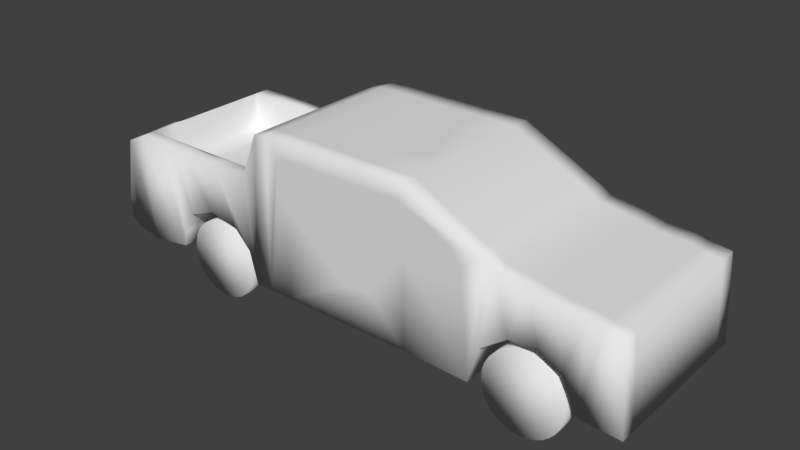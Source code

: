 # Source: Car2.blend  (saved by Blender 2.79.0; exported with 4.5.12 LTS)
import bpy
from mathutils import Matrix  # noqa: F401  (used for matrix-valued properties, if any)

bpy.ops.wm.read_factory_settings(use_empty=True)
scene = bpy.context.scene
scene.name = 'Scene'

# ---- collections
col_collection_1 = bpy.data.collections.new('Collection 1'); scene.collection.children.link(col_collection_1)

# ---- materials (node trees are filled in below, after node groups)
mat_car = bpy.data.materials.new('Car')
mat_car.alpha_threshold = 0.0
mat_car.use_transparent_shadow = False
mat_car.roughness = 0.5
mat_car.line_color = (0.0, 0.0, 0.0, 1.0)

# ---- material node trees

# ---- world
world_world = bpy.data.worlds.new('World'); scene.world = world_world
world_world.color = (0.05088, 0.05088, 0.05088)
world_world.use_sun_shadow = False
world_world.sun_shadow_jitter_overblur = 0.0
world_world.cycles.sampling_method = 'MANUAL'

# ---- meshes
me_cylinder_003 = bpy.data.meshes.new('Cylinder.003')
me_cylinder_003.from_pydata([(0.0, 0.719, -0.2086), (0.0, 0.719, 0.2086), (0.1403, 0.7052, -0.2086), (0.1403, 0.7052, 0.2086), (0.2752, 0.6643, -0.2086), (0.2752, 0.6643, 0.2086), (0.3995, 0.5978, -0.2086), (0.3995, 0.5978, 0.2086), (0.5084, 0.5084, -0.2086), (0.5084, 0.5084, 0.2086), (0.5978, 0.3995, -0.2086), (0.5978, 0.3995, 0.2086), (0.6643, 0.2752, -0.2086), (0.6643, 0.2752, 0.2086), (0.7052, 0.1403, -0.2086), (0.7052, 0.1403, 0.2086), (0.719, 5.428e-08, -0.2086), (0.719, 5.428e-08, 0.2086), (0.7052, -0.1403, -0.2086), (0.7052, -0.1403, 0.2086), (0.6643, -0.2752, -0.2086), (0.6643, -0.2752, 0.2086), (0.5978, -0.3995, -0.2086), (0.5978, -0.3995, 0.2086), (0.5084, -0.5084, -0.2086), (0.5084, -0.5084, 0.2086), (0.3995, -0.5978, -0.2086), (0.3995, -0.5978, 0.2086), (0.2752, -0.6643, -0.2086), (0.2752, -0.6643, 0.2086), (0.1403, -0.7052, -0.2086), (0.1403, -0.7052, 0.2086), (-2.343e-07, -0.719, -0.2086), (-2.343e-07, -0.719, 0.2086), (-0.1403, -0.7052, -0.2086), (-0.1403, -0.7052, 0.2086), (-0.2752, -0.6643, -0.2086), (-0.2752, -0.6643, 0.2086), (-0.3995, -0.5978, -0.2086), (-0.3995, -0.5978, 0.2086), (-0.5084, -0.5084, -0.2086), (-0.5084, -0.5084, 0.2086), (-0.5978, -0.3995, -0.2086), (-0.5978, -0.3995, 0.2086), (-0.6643, -0.2752, -0.2086), (-0.6643, -0.2752, 0.2086), (-0.7052, -0.1403, -0.2086), (-0.7052, -0.1403, 0.2086), (-0.719, 6.943e-07, -0.2086), (-0.719, 6.943e-07, 0.2086), (-0.7052, 0.1403, -0.2086), (-0.7052, 0.1403, 0.2086), (-0.6643, 0.2752, -0.2086), (-0.6643, 0.2752, 0.2086), (-0.5978, 0.3995, -0.2086), (-0.5978, 0.3995, 0.2086), (-0.5084, 0.5084, -0.2086), (-0.5084, 0.5084, 0.2086), (-0.3995, 0.5978, -0.2086), (-0.3995, 0.5978, 0.2086), (-0.2752, 0.6643, -0.2086), (-0.2752, 0.6643, 0.2086), (-0.1403, 0.7052, -0.2086), (-0.1403, 0.7052, 0.2086)], [], [(0, 1, 3, 2), (2, 3, 5, 4), (4, 5, 7, 6), (6, 7, 9, 8), (8, 9, 11, 10), (10, 11, 13, 12), (12, 13, 15, 14), (14, 15, 17, 16), (16, 17, 19, 18), (18, 19, 21, 20), (20, 21, 23, 22), (22, 23, 25, 24), (24, 25, 27, 26), (26, 27, 29, 28), (28, 29, 31, 30), (30, 31, 33, 32), (32, 33, 35, 34), (34, 35, 37, 36), (36, 37, 39, 38), (38, 39, 41, 40), (40, 41, 43, 42), (42, 43, 45, 44), (44, 45, 47, 46), (46, 47, 49, 48), (48, 49, 51, 50), (50, 51, 53, 52), (52, 53, 55, 54), (54, 55, 57, 56), (56, 57, 59, 58), (58, 59, 61, 60), (3, 1, 63, 61, 59, 57, 55, 53, 51, 49, 47, 45, 43, 41, 39, 37, 35, 33, 31, 29, 27, 25, 23, 21, 19, 17, 15, 13, 11, 9, 7, 5), (60, 61, 63, 62), (62, 63, 1, 0), (0, 2, 4, 6, 8, 10, 12, 14, 16, 18, 20, 22, 24, 26, 28, 30, 32, 34, 36, 38, 40, 42, 44, 46, 48, 50, 52, 54, 56, 58, 60, 62)])
me_cylinder_003.polygons.foreach_set('use_smooth', [True] * 34)
_uv = me_cylinder_003.uv_layers.new(name='UVMap')
_uv.uv.foreach_set('vector', [0.1729, 0.6909, 0.1729, 0.9852, 0.146, 0.9852, 0.146, 0.6909, 0.146, 0.6909, 0.146, 0.9852, 0.1196, 0.9852, 0.1196, 0.6909, 0.1196, 0.6909, 0.1196, 0.9852, 0.09467, 0.9852, 0.09467, 0.6909, 0.09467, 0.6909, 0.09467, 0.9852, 0.07228, 0.9852, 0.07228, 0.6909, 0.07228, 0.6909, 0.07228, 0.9852, 0.05324, 0.9852, 0.05324, 0.6909, 0.2821, 0.6656, 0.2821, 1.0, 0.2511, 1.0, 0.2511, 0.6656, 0.2511, 0.6656, 0.2511, 1.0, 0.2167, 1.0, 0.2167, 0.6656, 0.2167, 0.6656, 0.2167, 1.0, 0.1801, 1.0, 0.1801, 0.6656, 0.1801, 0.6656, 0.1801, 1.0, 0.1429, 1.0, 0.1429, 0.6656, 0.1429, 0.6656, 0.1429, 1.0, 0.1064, 1.0, 0.1064, 0.6656, 0.1064, 0.6656, 0.1064, 1.0, 0.07193, 1.0, 0.07193, 0.6656, 0.07193, 0.6656, 0.07193, 1.0, 0.04095, 1.0, 0.04095, 0.6656, 0.009474, 0.9985, 0.009474, 0.6797, 0.02854, 0.6797, 0.02854, 0.9985, 0.01291, 0.9943, 0.01291, 0.6756, 0.03409, 0.6756, 0.03409, 0.9943, 0.03409, 0.9943, 0.03409, 0.6756, 0.05658, 0.6756, 0.05658, 0.9943, 0.05658, 0.9943, 0.05658, 0.6756, 0.07951, 0.6756, 0.07951, 0.9943, 0.07951, 0.9943, 0.07951, 0.6756, 0.102, 0.6756, 0.102, 0.9943, 0.102, 0.9943, 0.102, 0.6756, 0.1232, 0.6756, 0.1232, 0.9943, 0.1232, 0.9943, 0.1232, 0.6756, 0.1422, 0.6756, 0.1422, 0.9943, 0.1422, 0.9943, 0.1422, 0.6756, 0.1585, 0.6756, 0.1585, 0.9943, 0.1585, 0.9943, 0.1585, 0.6756, 0.1775, 0.6756, 0.1775, 0.9943, 0.1775, 0.9943, 0.1775, 0.6756, 0.1987, 0.6756, 0.1987, 0.9943, 0.1987, 0.9943, 0.1987, 0.6756, 0.2212, 0.6756, 0.2212, 0.9943, 0.2212, 0.9943, 0.2212, 0.6756, 0.2441, 0.6756, 0.2441, 0.9943, 0.2441, 0.9943, 0.2441, 0.6756, 0.2666, 0.6756, 0.2666, 0.9943, 0.2666, 0.9943, 0.2666, 0.6756, 0.2878, 0.6756, 0.2878, 0.9943, 0.2878, 0.9943, 0.2878, 0.6756, 0.3068, 0.6756, 0.3068, 0.9943, 0.3068, 0.9943, 0.3068, 0.6756, 0.3231, 0.6756, 0.3231, 0.9943, 0.2656, 0.6909, 0.2656, 0.9852, 0.2466, 0.9852, 0.2466, 0.6909, 0.2466, 0.6909, 0.2466, 0.9852, 0.2242, 0.9852, 0.2242, 0.6909, 0.7306, 0.2927, 0.7103, 0.2875, 0.691, 0.2771, 0.6738, 0.2621, 0.6591, 0.243, 0.6475, 0.2205, 0.6395, 0.1956, 0.6355, 0.1691, 0.6355, 0.1421, 0.6395, 0.1156, 0.6475, 0.09061, 0.6591, 0.06814, 0.6738, 0.04904, 0.691, 0.03403, 0.7103, 0.02369, 0.7306, 0.01842, 0.7514, 0.01842, 0.7718, 0.02369, 0.791, 0.03403, 0.8083, 0.04904, 0.823, 0.06814, 0.8346, 0.09061, 0.8425, 0.1156, 0.8466, 0.1421, 0.8466, 0.1691, 0.8425, 0.1956, 0.8346, 0.2205, 0.823, 0.243, 0.8083, 0.2621, 0.791, 0.2771, 0.7718, 0.2875, 0.7514, 0.2927, 0.2242, 0.6909, 0.2242, 0.9852, 0.1993, 0.9852, 0.1993, 0.6909, 0.1993, 0.6909, 0.1993, 0.9852, 0.1729, 0.9852, 0.1729, 0.6909, 0.6465, 0.1695, 0.6465, 0.1435, 0.6503, 0.118, 0.6578, 0.09395, 0.6687, 0.07233, 0.6825, 0.05395, 0.6987, 0.0395, 0.7167, 0.02955, 0.7359, 0.02448, 0.7554, 0.02448, 0.7746, 0.02955, 0.7926, 0.0395, 0.8088, 0.05395, 0.8226, 0.07233, 0.8335, 0.09395, 0.841, 0.118, 0.8448, 0.1435, 0.8448, 0.1695, 0.841, 0.195, 0.8335, 0.219, 0.8226, 0.2406, 0.8088, 0.259, 0.7926, 0.2735, 0.7746, 0.2834, 0.7554, 0.2885, 0.7359, 0.2885, 0.7167, 0.2834, 0.6987, 0.2735, 0.6825, 0.259, 0.6687, 0.2406, 0.6578, 0.219, 0.6503, 0.195])
me_cylinder_003.use_remesh_preserve_volume = False
me_cylinder_003.use_remesh_preserve_attributes = False
me_cylinder_003.use_mirror_vertex_groups = False
me_cylinder_003.update()
me_cylinder_002 = bpy.data.meshes.new('Cylinder.002')
me_cylinder_002.from_pydata([(0.0, 0.719, -0.2086), (0.0, 0.719, 0.2086), (0.1403, 0.7052, -0.2086), (0.1403, 0.7052, 0.2086), (0.2752, 0.6643, -0.2086), (0.2752, 0.6643, 0.2086), (0.3995, 0.5978, -0.2086), (0.3995, 0.5978, 0.2086), (0.5084, 0.5084, -0.2086), (0.5084, 0.5084, 0.2086), (0.5978, 0.3995, -0.2086), (0.5978, 0.3995, 0.2086), (0.6643, 0.2752, -0.2086), (0.6643, 0.2752, 0.2086), (0.7052, 0.1403, -0.2086), (0.7052, 0.1403, 0.2086), (0.719, 5.428e-08, -0.2086), (0.719, 5.428e-08, 0.2086), (0.7052, -0.1403, -0.2086), (0.7052, -0.1403, 0.2086), (0.6643, -0.2752, -0.2086), (0.6643, -0.2752, 0.2086), (0.5978, -0.3995, -0.2086), (0.5978, -0.3995, 0.2086), (0.5084, -0.5084, -0.2086), (0.5084, -0.5084, 0.2086), (0.3995, -0.5978, -0.2086), (0.3995, -0.5978, 0.2086), (0.2752, -0.6643, -0.2086), (0.2752, -0.6643, 0.2086), (0.1403, -0.7052, -0.2086), (0.1403, -0.7052, 0.2086), (-2.343e-07, -0.719, -0.2086), (-2.343e-07, -0.719, 0.2086), (-0.1403, -0.7052, -0.2086), (-0.1403, -0.7052, 0.2086), (-0.2752, -0.6643, -0.2086), (-0.2752, -0.6643, 0.2086), (-0.3995, -0.5978, -0.2086), (-0.3995, -0.5978, 0.2086), (-0.5084, -0.5084, -0.2086), (-0.5084, -0.5084, 0.2086), (-0.5978, -0.3995, -0.2086), (-0.5978, -0.3995, 0.2086), (-0.6643, -0.2752, -0.2086), (-0.6643, -0.2752, 0.2086), (-0.7052, -0.1403, -0.2086), (-0.7052, -0.1403, 0.2086), (-0.719, 6.943e-07, -0.2086), (-0.719, 6.943e-07, 0.2086), (-0.7052, 0.1403, -0.2086), (-0.7052, 0.1403, 0.2086), (-0.6643, 0.2752, -0.2086), (-0.6643, 0.2752, 0.2086), (-0.5978, 0.3995, -0.2086), (-0.5978, 0.3995, 0.2086), (-0.5084, 0.5084, -0.2086), (-0.5084, 0.5084, 0.2086), (-0.3995, 0.5978, -0.2086), (-0.3995, 0.5978, 0.2086), (-0.2752, 0.6643, -0.2086), (-0.2752, 0.6643, 0.2086), (-0.1403, 0.7052, -0.2086), (-0.1403, 0.7052, 0.2086)], [], [(0, 1, 3, 2), (2, 3, 5, 4), (4, 5, 7, 6), (6, 7, 9, 8), (8, 9, 11, 10), (10, 11, 13, 12), (12, 13, 15, 14), (14, 15, 17, 16), (16, 17, 19, 18), (18, 19, 21, 20), (20, 21, 23, 22), (22, 23, 25, 24), (24, 25, 27, 26), (26, 27, 29, 28), (28, 29, 31, 30), (30, 31, 33, 32), (32, 33, 35, 34), (34, 35, 37, 36), (36, 37, 39, 38), (38, 39, 41, 40), (40, 41, 43, 42), (42, 43, 45, 44), (44, 45, 47, 46), (46, 47, 49, 48), (48, 49, 51, 50), (50, 51, 53, 52), (52, 53, 55, 54), (54, 55, 57, 56), (56, 57, 59, 58), (58, 59, 61, 60), (3, 1, 63, 61, 59, 57, 55, 53, 51, 49, 47, 45, 43, 41, 39, 37, 35, 33, 31, 29, 27, 25, 23, 21, 19, 17, 15, 13, 11, 9, 7, 5), (60, 61, 63, 62), (62, 63, 1, 0), (0, 2, 4, 6, 8, 10, 12, 14, 16, 18, 20, 22, 24, 26, 28, 30, 32, 34, 36, 38, 40, 42, 44, 46, 48, 50, 52, 54, 56, 58, 60, 62)])
me_cylinder_002.polygons.foreach_set('use_smooth', [True] * 34)
_uv = me_cylinder_002.uv_layers.new(name='UVMap')
_uv.uv.foreach_set('vector', [0.1729, 0.6909, 0.1729, 0.9852, 0.146, 0.9852, 0.146, 0.6909, 0.146, 0.6909, 0.146, 0.9852, 0.1196, 0.9852, 0.1196, 0.6909, 0.1196, 0.6909, 0.1196, 0.9852, 0.09467, 0.9852, 0.09467, 0.6909, 0.09467, 0.6909, 0.09467, 0.9852, 0.07228, 0.9852, 0.07228, 0.6909, 0.07228, 0.6909, 0.07228, 0.9852, 0.05324, 0.9852, 0.05324, 0.6909, 0.2821, 0.6656, 0.2821, 1.0, 0.2511, 1.0, 0.2511, 0.6656, 0.2511, 0.6656, 0.2511, 1.0, 0.2167, 1.0, 0.2167, 0.6656, 0.2167, 0.6656, 0.2167, 1.0, 0.1801, 1.0, 0.1801, 0.6656, 0.1801, 0.6656, 0.1801, 1.0, 0.1429, 1.0, 0.1429, 0.6656, 0.1429, 0.6656, 0.1429, 1.0, 0.1064, 1.0, 0.1064, 0.6656, 0.1064, 0.6656, 0.1064, 1.0, 0.07193, 1.0, 0.07193, 0.6656, 0.07193, 0.6656, 0.07193, 1.0, 0.04095, 1.0, 0.04095, 0.6656, 0.009474, 0.9985, 0.009474, 0.6797, 0.02854, 0.6797, 0.02854, 0.9985, 0.01291, 0.9943, 0.01291, 0.6756, 0.03409, 0.6756, 0.03409, 0.9943, 0.03409, 0.9943, 0.03409, 0.6756, 0.05658, 0.6756, 0.05658, 0.9943, 0.05658, 0.9943, 0.05658, 0.6756, 0.07951, 0.6756, 0.07951, 0.9943, 0.07951, 0.9943, 0.07951, 0.6756, 0.102, 0.6756, 0.102, 0.9943, 0.102, 0.9943, 0.102, 0.6756, 0.1232, 0.6756, 0.1232, 0.9943, 0.1232, 0.9943, 0.1232, 0.6756, 0.1422, 0.6756, 0.1422, 0.9943, 0.1422, 0.9943, 0.1422, 0.6756, 0.1585, 0.6756, 0.1585, 0.9943, 0.1585, 0.9943, 0.1585, 0.6756, 0.1775, 0.6756, 0.1775, 0.9943, 0.1775, 0.9943, 0.1775, 0.6756, 0.1987, 0.6756, 0.1987, 0.9943, 0.1987, 0.9943, 0.1987, 0.6756, 0.2212, 0.6756, 0.2212, 0.9943, 0.2212, 0.9943, 0.2212, 0.6756, 0.2441, 0.6756, 0.2441, 0.9943, 0.2441, 0.9943, 0.2441, 0.6756, 0.2666, 0.6756, 0.2666, 0.9943, 0.2666, 0.9943, 0.2666, 0.6756, 0.2878, 0.6756, 0.2878, 0.9943, 0.2878, 0.9943, 0.2878, 0.6756, 0.3068, 0.6756, 0.3068, 0.9943, 0.3068, 0.9943, 0.3068, 0.6756, 0.3231, 0.6756, 0.3231, 0.9943, 0.2656, 0.6909, 0.2656, 0.9852, 0.2466, 0.9852, 0.2466, 0.6909, 0.2466, 0.6909, 0.2466, 0.9852, 0.2242, 0.9852, 0.2242, 0.6909, 0.7306, 0.2927, 0.7103, 0.2875, 0.691, 0.2771, 0.6738, 0.2621, 0.6591, 0.243, 0.6475, 0.2205, 0.6395, 0.1956, 0.6355, 0.1691, 0.6355, 0.1421, 0.6395, 0.1156, 0.6475, 0.09061, 0.6591, 0.06814, 0.6738, 0.04904, 0.691, 0.03403, 0.7103, 0.02369, 0.7306, 0.01842, 0.7514, 0.01842, 0.7718, 0.02369, 0.791, 0.03403, 0.8083, 0.04904, 0.823, 0.06814, 0.8346, 0.09061, 0.8425, 0.1156, 0.8466, 0.1421, 0.8466, 0.1691, 0.8425, 0.1956, 0.8346, 0.2205, 0.823, 0.243, 0.8083, 0.2621, 0.791, 0.2771, 0.7718, 0.2875, 0.7514, 0.2927, 0.2242, 0.6909, 0.2242, 0.9852, 0.1993, 0.9852, 0.1993, 0.6909, 0.1993, 0.6909, 0.1993, 0.9852, 0.1729, 0.9852, 0.1729, 0.6909, 0.6465, 0.1695, 0.6465, 0.1435, 0.6503, 0.118, 0.6578, 0.09395, 0.6687, 0.07233, 0.6825, 0.05395, 0.6987, 0.0395, 0.7167, 0.02955, 0.7359, 0.02448, 0.7554, 0.02448, 0.7746, 0.02955, 0.7926, 0.0395, 0.8088, 0.05395, 0.8226, 0.07233, 0.8335, 0.09395, 0.841, 0.118, 0.8448, 0.1435, 0.8448, 0.1695, 0.841, 0.195, 0.8335, 0.219, 0.8226, 0.2406, 0.8088, 0.259, 0.7926, 0.2735, 0.7746, 0.2834, 0.7554, 0.2885, 0.7359, 0.2885, 0.7167, 0.2834, 0.6987, 0.2735, 0.6825, 0.259, 0.6687, 0.2406, 0.6578, 0.219, 0.6503, 0.195])
me_cylinder_002.use_remesh_preserve_volume = False
me_cylinder_002.use_remesh_preserve_attributes = False
me_cylinder_002.use_mirror_vertex_groups = False
me_cylinder_002.update()
me_cylinder_001 = bpy.data.meshes.new('Cylinder.001')
me_cylinder_001.from_pydata([(0.0, 0.719, -0.2086), (0.0, 0.719, 0.2086), (0.1403, 0.7052, -0.2086), (0.1403, 0.7052, 0.2086), (0.2752, 0.6643, -0.2086), (0.2752, 0.6643, 0.2086), (0.3995, 0.5978, -0.2086), (0.3995, 0.5978, 0.2086), (0.5084, 0.5084, -0.2086), (0.5084, 0.5084, 0.2086), (0.5978, 0.3995, -0.2086), (0.5978, 0.3995, 0.2086), (0.6643, 0.2752, -0.2086), (0.6643, 0.2752, 0.2086), (0.7052, 0.1403, -0.2086), (0.7052, 0.1403, 0.2086), (0.719, 5.428e-08, -0.2086), (0.719, 5.428e-08, 0.2086), (0.7052, -0.1403, -0.2086), (0.7052, -0.1403, 0.2086), (0.6643, -0.2752, -0.2086), (0.6643, -0.2752, 0.2086), (0.5978, -0.3995, -0.2086), (0.5978, -0.3995, 0.2086), (0.5084, -0.5084, -0.2086), (0.5084, -0.5084, 0.2086), (0.3995, -0.5978, -0.2086), (0.3995, -0.5978, 0.2086), (0.2752, -0.6643, -0.2086), (0.2752, -0.6643, 0.2086), (0.1403, -0.7052, -0.2086), (0.1403, -0.7052, 0.2086), (-2.343e-07, -0.719, -0.2086), (-2.343e-07, -0.719, 0.2086), (-0.1403, -0.7052, -0.2086), (-0.1403, -0.7052, 0.2086), (-0.2752, -0.6643, -0.2086), (-0.2752, -0.6643, 0.2086), (-0.3995, -0.5978, -0.2086), (-0.3995, -0.5978, 0.2086), (-0.5084, -0.5084, -0.2086), (-0.5084, -0.5084, 0.2086), (-0.5978, -0.3995, -0.2086), (-0.5978, -0.3995, 0.2086), (-0.6643, -0.2752, -0.2086), (-0.6643, -0.2752, 0.2086), (-0.7052, -0.1403, -0.2086), (-0.7052, -0.1403, 0.2086), (-0.719, 6.943e-07, -0.2086), (-0.719, 6.943e-07, 0.2086), (-0.7052, 0.1403, -0.2086), (-0.7052, 0.1403, 0.2086), (-0.6643, 0.2752, -0.2086), (-0.6643, 0.2752, 0.2086), (-0.5978, 0.3995, -0.2086), (-0.5978, 0.3995, 0.2086), (-0.5084, 0.5084, -0.2086), (-0.5084, 0.5084, 0.2086), (-0.3995, 0.5978, -0.2086), (-0.3995, 0.5978, 0.2086), (-0.2752, 0.6643, -0.2086), (-0.2752, 0.6643, 0.2086), (-0.1403, 0.7052, -0.2086), (-0.1403, 0.7052, 0.2086)], [], [(0, 1, 3, 2), (2, 3, 5, 4), (4, 5, 7, 6), (6, 7, 9, 8), (8, 9, 11, 10), (10, 11, 13, 12), (12, 13, 15, 14), (14, 15, 17, 16), (16, 17, 19, 18), (18, 19, 21, 20), (20, 21, 23, 22), (22, 23, 25, 24), (24, 25, 27, 26), (26, 27, 29, 28), (28, 29, 31, 30), (30, 31, 33, 32), (32, 33, 35, 34), (34, 35, 37, 36), (36, 37, 39, 38), (38, 39, 41, 40), (40, 41, 43, 42), (42, 43, 45, 44), (44, 45, 47, 46), (46, 47, 49, 48), (48, 49, 51, 50), (50, 51, 53, 52), (52, 53, 55, 54), (54, 55, 57, 56), (56, 57, 59, 58), (58, 59, 61, 60), (3, 1, 63, 61, 59, 57, 55, 53, 51, 49, 47, 45, 43, 41, 39, 37, 35, 33, 31, 29, 27, 25, 23, 21, 19, 17, 15, 13, 11, 9, 7, 5), (60, 61, 63, 62), (62, 63, 1, 0), (0, 2, 4, 6, 8, 10, 12, 14, 16, 18, 20, 22, 24, 26, 28, 30, 32, 34, 36, 38, 40, 42, 44, 46, 48, 50, 52, 54, 56, 58, 60, 62)])
me_cylinder_001.polygons.foreach_set('use_smooth', [True] * 34)
_uv = me_cylinder_001.uv_layers.new(name='UVMap')
_uv.uv.foreach_set('vector', [0.1729, 0.6909, 0.1729, 0.9852, 0.146, 0.9852, 0.146, 0.6909, 0.146, 0.6909, 0.146, 0.9852, 0.1196, 0.9852, 0.1196, 0.6909, 0.1196, 0.6909, 0.1196, 0.9852, 0.09467, 0.9852, 0.09467, 0.6909, 0.09467, 0.6909, 0.09467, 0.9852, 0.07228, 0.9852, 0.07228, 0.6909, 0.07228, 0.6909, 0.07228, 0.9852, 0.05324, 0.9852, 0.05324, 0.6909, 0.2821, 0.6656, 0.2821, 1.0, 0.2511, 1.0, 0.2511, 0.6656, 0.2511, 0.6656, 0.2511, 1.0, 0.2167, 1.0, 0.2167, 0.6656, 0.2167, 0.6656, 0.2167, 1.0, 0.1801, 1.0, 0.1801, 0.6656, 0.1801, 0.6656, 0.1801, 1.0, 0.1429, 1.0, 0.1429, 0.6656, 0.1429, 0.6656, 0.1429, 1.0, 0.1064, 1.0, 0.1064, 0.6656, 0.1064, 0.6656, 0.1064, 1.0, 0.07193, 1.0, 0.07193, 0.6656, 0.07193, 0.6656, 0.07193, 1.0, 0.04095, 1.0, 0.04095, 0.6656, 0.009474, 0.9985, 0.009474, 0.6797, 0.02854, 0.6797, 0.02854, 0.9985, 0.01291, 0.9943, 0.01291, 0.6756, 0.03409, 0.6756, 0.03409, 0.9943, 0.03409, 0.9943, 0.03409, 0.6756, 0.05658, 0.6756, 0.05658, 0.9943, 0.05658, 0.9943, 0.05658, 0.6756, 0.07951, 0.6756, 0.07951, 0.9943, 0.07951, 0.9943, 0.07951, 0.6756, 0.102, 0.6756, 0.102, 0.9943, 0.102, 0.9943, 0.102, 0.6756, 0.1232, 0.6756, 0.1232, 0.9943, 0.1232, 0.9943, 0.1232, 0.6756, 0.1422, 0.6756, 0.1422, 0.9943, 0.1422, 0.9943, 0.1422, 0.6756, 0.1585, 0.6756, 0.1585, 0.9943, 0.1585, 0.9943, 0.1585, 0.6756, 0.1775, 0.6756, 0.1775, 0.9943, 0.1775, 0.9943, 0.1775, 0.6756, 0.1987, 0.6756, 0.1987, 0.9943, 0.1987, 0.9943, 0.1987, 0.6756, 0.2212, 0.6756, 0.2212, 0.9943, 0.2212, 0.9943, 0.2212, 0.6756, 0.2441, 0.6756, 0.2441, 0.9943, 0.2441, 0.9943, 0.2441, 0.6756, 0.2666, 0.6756, 0.2666, 0.9943, 0.2666, 0.9943, 0.2666, 0.6756, 0.2878, 0.6756, 0.2878, 0.9943, 0.2878, 0.9943, 0.2878, 0.6756, 0.3068, 0.6756, 0.3068, 0.9943, 0.3068, 0.9943, 0.3068, 0.6756, 0.3231, 0.6756, 0.3231, 0.9943, 0.2656, 0.6909, 0.2656, 0.9852, 0.2466, 0.9852, 0.2466, 0.6909, 0.2466, 0.6909, 0.2466, 0.9852, 0.2242, 0.9852, 0.2242, 0.6909, 0.7306, 0.2927, 0.7103, 0.2875, 0.691, 0.2771, 0.6738, 0.2621, 0.6591, 0.243, 0.6475, 0.2205, 0.6395, 0.1956, 0.6355, 0.1691, 0.6355, 0.1421, 0.6395, 0.1156, 0.6475, 0.09061, 0.6591, 0.06814, 0.6738, 0.04904, 0.691, 0.03403, 0.7103, 0.02369, 0.7306, 0.01842, 0.7514, 0.01842, 0.7718, 0.02369, 0.791, 0.03403, 0.8083, 0.04904, 0.823, 0.06814, 0.8346, 0.09061, 0.8425, 0.1156, 0.8466, 0.1421, 0.8466, 0.1691, 0.8425, 0.1956, 0.8346, 0.2205, 0.823, 0.243, 0.8083, 0.2621, 0.791, 0.2771, 0.7718, 0.2875, 0.7514, 0.2927, 0.2242, 0.6909, 0.2242, 0.9852, 0.1993, 0.9852, 0.1993, 0.6909, 0.1993, 0.6909, 0.1993, 0.9852, 0.1729, 0.9852, 0.1729, 0.6909, 0.6465, 0.1695, 0.6465, 0.1435, 0.6503, 0.118, 0.6578, 0.09395, 0.6687, 0.07233, 0.6825, 0.05395, 0.6987, 0.0395, 0.7167, 0.02955, 0.7359, 0.02448, 0.7554, 0.02448, 0.7746, 0.02955, 0.7926, 0.0395, 0.8088, 0.05395, 0.8226, 0.07233, 0.8335, 0.09395, 0.841, 0.118, 0.8448, 0.1435, 0.8448, 0.1695, 0.841, 0.195, 0.8335, 0.219, 0.8226, 0.2406, 0.8088, 0.259, 0.7926, 0.2735, 0.7746, 0.2834, 0.7554, 0.2885, 0.7359, 0.2885, 0.7167, 0.2834, 0.6987, 0.2735, 0.6825, 0.259, 0.6687, 0.2406, 0.6578, 0.219, 0.6503, 0.195])
me_cylinder_001.use_remesh_preserve_volume = False
me_cylinder_001.use_remesh_preserve_attributes = False
me_cylinder_001.use_mirror_vertex_groups = False
me_cylinder_001.update()
me_cylinder = bpy.data.meshes.new('Cylinder')
me_cylinder.from_pydata([(0.0, 0.719, -0.2086), (0.0, 0.719, 0.2086), (0.1403, 0.7052, -0.2086), (0.1403, 0.7052, 0.2086), (0.2752, 0.6643, -0.2086), (0.2752, 0.6643, 0.2086), (0.3995, 0.5978, -0.2086), (0.3995, 0.5978, 0.2086), (0.5084, 0.5084, -0.2086), (0.5084, 0.5084, 0.2086), (0.5978, 0.3995, -0.2086), (0.5978, 0.3995, 0.2086), (0.6643, 0.2752, -0.2086), (0.6643, 0.2752, 0.2086), (0.7052, 0.1403, -0.2086), (0.7052, 0.1403, 0.2086), (0.719, 5.428e-08, -0.2086), (0.719, 5.428e-08, 0.2086), (0.7052, -0.1403, -0.2086), (0.7052, -0.1403, 0.2086), (0.6643, -0.2752, -0.2086), (0.6643, -0.2752, 0.2086), (0.5978, -0.3995, -0.2086), (0.5978, -0.3995, 0.2086), (0.5084, -0.5084, -0.2086), (0.5084, -0.5084, 0.2086), (0.3995, -0.5978, -0.2086), (0.3995, -0.5978, 0.2086), (0.2752, -0.6643, -0.2086), (0.2752, -0.6643, 0.2086), (0.1403, -0.7052, -0.2086), (0.1403, -0.7052, 0.2086), (-2.343e-07, -0.719, -0.2086), (-2.343e-07, -0.719, 0.2086), (-0.1403, -0.7052, -0.2086), (-0.1403, -0.7052, 0.2086), (-0.2752, -0.6643, -0.2086), (-0.2752, -0.6643, 0.2086), (-0.3995, -0.5978, -0.2086), (-0.3995, -0.5978, 0.2086), (-0.5084, -0.5084, -0.2086), (-0.5084, -0.5084, 0.2086), (-0.5978, -0.3995, -0.2086), (-0.5978, -0.3995, 0.2086), (-0.6643, -0.2752, -0.2086), (-0.6643, -0.2752, 0.2086), (-0.7052, -0.1403, -0.2086), (-0.7052, -0.1403, 0.2086), (-0.719, 6.943e-07, -0.2086), (-0.719, 6.943e-07, 0.2086), (-0.7052, 0.1403, -0.2086), (-0.7052, 0.1403, 0.2086), (-0.6643, 0.2752, -0.2086), (-0.6643, 0.2752, 0.2086), (-0.5978, 0.3995, -0.2086), (-0.5978, 0.3995, 0.2086), (-0.5084, 0.5084, -0.2086), (-0.5084, 0.5084, 0.2086), (-0.3995, 0.5978, -0.2086), (-0.3995, 0.5978, 0.2086), (-0.2752, 0.6643, -0.2086), (-0.2752, 0.6643, 0.2086), (-0.1403, 0.7052, -0.2086), (-0.1403, 0.7052, 0.2086)], [], [(0, 1, 3, 2), (2, 3, 5, 4), (4, 5, 7, 6), (6, 7, 9, 8), (8, 9, 11, 10), (10, 11, 13, 12), (12, 13, 15, 14), (14, 15, 17, 16), (16, 17, 19, 18), (18, 19, 21, 20), (20, 21, 23, 22), (22, 23, 25, 24), (24, 25, 27, 26), (26, 27, 29, 28), (28, 29, 31, 30), (30, 31, 33, 32), (32, 33, 35, 34), (34, 35, 37, 36), (36, 37, 39, 38), (38, 39, 41, 40), (40, 41, 43, 42), (42, 43, 45, 44), (44, 45, 47, 46), (46, 47, 49, 48), (48, 49, 51, 50), (50, 51, 53, 52), (52, 53, 55, 54), (54, 55, 57, 56), (56, 57, 59, 58), (58, 59, 61, 60), (3, 1, 63, 61, 59, 57, 55, 53, 51, 49, 47, 45, 43, 41, 39, 37, 35, 33, 31, 29, 27, 25, 23, 21, 19, 17, 15, 13, 11, 9, 7, 5), (60, 61, 63, 62), (62, 63, 1, 0), (0, 2, 4, 6, 8, 10, 12, 14, 16, 18, 20, 22, 24, 26, 28, 30, 32, 34, 36, 38, 40, 42, 44, 46, 48, 50, 52, 54, 56, 58, 60, 62)])
me_cylinder.polygons.foreach_set('use_smooth', [True] * 34)
_uv = me_cylinder.uv_layers.new(name='UVMap')
_uv.uv.foreach_set('vector', [0.1729, 0.6909, 0.1729, 0.9852, 0.146, 0.9852, 0.146, 0.6909, 0.146, 0.6909, 0.146, 0.9852, 0.1196, 0.9852, 0.1196, 0.6909, 0.1196, 0.6909, 0.1196, 0.9852, 0.09467, 0.9852, 0.09467, 0.6909, 0.09467, 0.6909, 0.09467, 0.9852, 0.07228, 0.9852, 0.07228, 0.6909, 0.07228, 0.6909, 0.07228, 0.9852, 0.05324, 0.9852, 0.05324, 0.6909, 0.2821, 0.6656, 0.2821, 1.0, 0.2511, 1.0, 0.2511, 0.6656, 0.2511, 0.6656, 0.2511, 1.0, 0.2167, 1.0, 0.2167, 0.6656, 0.2167, 0.6656, 0.2167, 1.0, 0.1801, 1.0, 0.1801, 0.6656, 0.1801, 0.6656, 0.1801, 1.0, 0.1429, 1.0, 0.1429, 0.6656, 0.1429, 0.6656, 0.1429, 1.0, 0.1064, 1.0, 0.1064, 0.6656, 0.1064, 0.6656, 0.1064, 1.0, 0.07193, 1.0, 0.07193, 0.6656, 0.07193, 0.6656, 0.07193, 1.0, 0.04095, 1.0, 0.04095, 0.6656, 0.009474, 0.9985, 0.009474, 0.6797, 0.02854, 0.6797, 0.02854, 0.9985, 0.01291, 0.9943, 0.01291, 0.6756, 0.03409, 0.6756, 0.03409, 0.9943, 0.03409, 0.9943, 0.03409, 0.6756, 0.05658, 0.6756, 0.05658, 0.9943, 0.05658, 0.9943, 0.05658, 0.6756, 0.07951, 0.6756, 0.07951, 0.9943, 0.07951, 0.9943, 0.07951, 0.6756, 0.102, 0.6756, 0.102, 0.9943, 0.102, 0.9943, 0.102, 0.6756, 0.1232, 0.6756, 0.1232, 0.9943, 0.1232, 0.9943, 0.1232, 0.6756, 0.1422, 0.6756, 0.1422, 0.9943, 0.1422, 0.9943, 0.1422, 0.6756, 0.1585, 0.6756, 0.1585, 0.9943, 0.1585, 0.9943, 0.1585, 0.6756, 0.1775, 0.6756, 0.1775, 0.9943, 0.1775, 0.9943, 0.1775, 0.6756, 0.1987, 0.6756, 0.1987, 0.9943, 0.1987, 0.9943, 0.1987, 0.6756, 0.2212, 0.6756, 0.2212, 0.9943, 0.2212, 0.9943, 0.2212, 0.6756, 0.2441, 0.6756, 0.2441, 0.9943, 0.2441, 0.9943, 0.2441, 0.6756, 0.2666, 0.6756, 0.2666, 0.9943, 0.2666, 0.9943, 0.2666, 0.6756, 0.2878, 0.6756, 0.2878, 0.9943, 0.2878, 0.9943, 0.2878, 0.6756, 0.3068, 0.6756, 0.3068, 0.9943, 0.3068, 0.9943, 0.3068, 0.6756, 0.3231, 0.6756, 0.3231, 0.9943, 0.2656, 0.6909, 0.2656, 0.9852, 0.2466, 0.9852, 0.2466, 0.6909, 0.2466, 0.6909, 0.2466, 0.9852, 0.2242, 0.9852, 0.2242, 0.6909, 0.7306, 0.2927, 0.7103, 0.2875, 0.691, 0.2771, 0.6738, 0.2621, 0.6591, 0.243, 0.6475, 0.2205, 0.6395, 0.1956, 0.6355, 0.1691, 0.6355, 0.1421, 0.6395, 0.1156, 0.6475, 0.09061, 0.6591, 0.06814, 0.6738, 0.04904, 0.691, 0.03403, 0.7103, 0.02369, 0.7306, 0.01842, 0.7514, 0.01842, 0.7718, 0.02369, 0.791, 0.03403, 0.8083, 0.04904, 0.823, 0.06814, 0.8346, 0.09061, 0.8425, 0.1156, 0.8466, 0.1421, 0.8466, 0.1691, 0.8425, 0.1956, 0.8346, 0.2205, 0.823, 0.243, 0.8083, 0.2621, 0.791, 0.2771, 0.7718, 0.2875, 0.7514, 0.2927, 0.2242, 0.6909, 0.2242, 0.9852, 0.1993, 0.9852, 0.1993, 0.6909, 0.1993, 0.6909, 0.1993, 0.9852, 0.1729, 0.9852, 0.1729, 0.6909, 0.6465, 0.1695, 0.6465, 0.1435, 0.6503, 0.118, 0.6578, 0.09395, 0.6687, 0.07233, 0.6825, 0.05395, 0.6987, 0.0395, 0.7167, 0.02955, 0.7359, 0.02448, 0.7554, 0.02448, 0.7746, 0.02955, 0.7926, 0.0395, 0.8088, 0.05395, 0.8226, 0.07233, 0.8335, 0.09395, 0.841, 0.118, 0.8448, 0.1435, 0.8448, 0.1695, 0.841, 0.195, 0.8335, 0.219, 0.8226, 0.2406, 0.8088, 0.259, 0.7926, 0.2735, 0.7746, 0.2834, 0.7554, 0.2885, 0.7359, 0.2885, 0.7167, 0.2834, 0.6987, 0.2735, 0.6825, 0.259, 0.6687, 0.2406, 0.6578, 0.219, 0.6503, 0.195])
me_cylinder.use_remesh_preserve_volume = False
me_cylinder.use_remesh_preserve_attributes = False
me_cylinder.use_mirror_vertex_groups = False
me_cylinder.update()
me_cube = bpy.data.meshes.new('Cube')
me_cube.from_pydata([(1.199, 1.552, -1.419), (1.199, -1.552, -1.419), (-1.199, -1.552, -1.419), (-1.199, 1.552, -1.419), (1.199, 1.552, 1.419), (1.199, -1.552, 1.419), (-1.199, -1.552, 1.419), (-1.199, 1.552, 1.419), (-1.668, -1.552, -1.419), (-1.668, 1.552, -1.419), (-1.599, -1.552, 1.408), (-1.599, 1.552, 1.408), (-1.989, -1.552, -1.427), (-1.989, 1.552, -1.427), (-1.841, -1.557, 1.35), (-1.841, 1.547, 1.35), (-2.142, -1.552, -0.8435), (-2.142, 1.552, -0.8435), (-2.154, -1.557, 0.5606), (-2.154, 1.547, 0.5606), (-2.484, -1.552, -0.4889), (-2.484, 1.552, -0.4889), (-2.919, -1.552, 0.5303), (-2.919, 1.552, 0.5303), (-3.033, -1.552, -0.4014), (-3.033, 1.552, -0.4014), (-3.181, -1.552, 0.5035), (-3.181, 1.552, 0.5035), (-3.557, -1.552, -0.6077), (-3.557, 1.552, -0.6077), (-3.694, -1.552, 0.5251), (-3.694, 1.552, 0.5251), (-3.791, -1.552, -1.025), (-3.791, 1.552, -1.025), (-3.985, -1.552, 0.5308), (-3.985, 1.552, 0.5308), (-3.836, -1.552, -1.317), (-3.836, 1.552, -1.317), (-4.236, -1.552, 0.5366), (-4.236, 1.552, 0.5366), (-4.631, -1.552, -1.436), (-4.631, 1.552, -1.436), (-4.78, -1.552, 0.5438), (-4.78, 1.552, 0.5438), (-5.104, -1.552, -1.34), (-5.104, 1.552, -1.34), (-5.115, -1.552, 0.3761), (-5.115, 1.552, 0.3761), (-5.298, -1.552, -1.192), (-5.298, 1.552, -1.192), (-5.298, -1.552, -0.7574), (-5.298, 1.552, -0.7574), (2.423, 1.552, -1.453), (2.423, -1.552, -1.453), (2.64, 1.552, 0.7098), (2.64, -1.552, 0.7098), (2.615, 1.552, -0.7878), (2.615, -1.552, -0.7878), (2.855, 1.552, 0.5861), (2.855, -1.552, 0.5861), (3.101, 1.552, -0.4335), (3.101, -1.552, -0.4335), (3.421, 1.552, 0.5057), (3.421, -1.552, 0.5057), (3.582, 1.552, -0.4172), (3.582, -1.552, -0.4172), (3.857, 1.552, 0.4191), (3.857, -1.552, 0.4191), (3.995, 1.552, -0.6214), (3.995, -1.552, -0.6214), (4.327, 1.552, 0.3978), (4.327, -1.552, 0.3978), (4.296, 1.552, -1.209), (4.296, -1.552, -1.209), (4.56, 1.552, 0.3477), (4.56, -1.552, 0.3477), (5.01, 1.552, -1.252), (5.01, -1.552, -1.252), (4.907, 1.552, 0.3051), (4.907, -1.552, 0.3051), (-1.199, -1.552, 0.2745), (-1.199, -1.552, 1.087), (1.199, 1.552, 0.1684), (1.199, 1.552, 1.064), (1.199, -1.552, 0.1684), (1.199, -1.552, 1.064), (-1.199, 1.552, 0.2745), (-1.199, 1.552, 1.087), (-1.401, -1.552, 0.4118), (-1.39, -1.552, 1.007), (1.584, 1.552, 0.9266), (2.065, 1.552, 0.6749), (2.259, 1.552, 0.4233), (2.271, 1.552, 0.1602), (1.378, 1.552, 0.103), (-1.401, 1.552, 0.4118), (-1.39, 1.552, 1.007), (1.07, 1.552, 1.11), (1.001, 1.552, 0.2402), (1.07, -1.552, 1.11), (1.001, -1.552, 0.2402), (1.584, -1.552, 0.9266), (2.065, -1.552, 0.6749), (2.259, -1.552, 0.4233), (2.271, -1.552, 0.1602), (1.378, -1.552, 0.103), (1.199, -1.293, -1.419), (-1.199, -1.293, -1.419), (1.199, -1.293, 1.419), (-1.199, -1.293, 1.419), (-1.668, -1.293, -1.419), (-1.599, -1.293, 1.408), (-1.989, -1.293, -1.427), (-1.841, -1.299, 1.35), (-2.142, -1.293, -0.8435), (-2.154, -1.299, 0.5606), (-2.484, -1.293, -0.4889), (-2.919, -1.293, 0.5303), (-3.033, -1.293, -0.4014), (-3.181, -1.293, 0.5035), (-3.557, -1.293, -0.6077), (-3.694, -1.293, 0.5251), (-3.791, -1.293, -1.025), (-3.985, -1.293, 0.5308), (-3.836, -1.293, -1.317), (-4.236, -1.293, 0.5366), (-4.631, -1.293, -1.436), (-4.78, -1.293, 0.5438), (-5.104, -1.293, -1.34), (-5.115, -1.293, 0.3761), (-5.298, -1.293, -1.192), (-5.298, -1.293, -0.7574), (2.423, -1.293, -1.453), (2.64, -1.293, 0.7098), (2.615, -1.293, -0.7878), (2.855, -1.293, 0.5861), (3.101, -1.293, -0.4335), (3.421, -1.293, 0.5057), (3.582, -1.293, -0.4172), (3.857, -1.293, 0.4191), (3.995, -1.293, -0.6214), (4.327, -1.293, 0.3978), (4.296, -1.293, -1.209), (4.56, -1.293, 0.3477), (5.01, -1.293, -1.252), (4.907, -1.293, 0.3051), (-1.199, 1.23, -1.419), (-1.199, 1.23, 1.419), (-1.668, 1.23, -1.419), (-1.599, 1.23, 1.408), (-1.989, 1.23, -1.427), (-1.841, 1.225, 1.35), (-2.142, 1.23, -0.8435), (-2.154, 1.225, 0.5606), (-2.484, 1.23, -0.4889), (-3.033, 1.23, -0.4014), (-3.557, 1.23, -0.6077), (-3.791, 1.23, -1.025), (-3.836, 1.23, -1.317), (-4.631, 1.23, -1.436), (-4.78, 1.23, 0.5438), (-5.104, 1.23, -1.34), (-5.115, 1.23, 0.3761), (-5.298, 1.23, -1.192), (-5.298, 1.23, -0.7574), (1.199, 1.23, -1.419), (1.199, 1.23, 1.419), (2.423, 1.23, -1.453), (2.64, 1.23, 0.7098), (2.615, 1.23, -0.7878), (2.855, 1.23, 0.5861), (3.101, 1.23, -0.4335), (3.421, 1.23, 0.5057), (3.582, 1.23, -0.4172), (3.857, 1.23, 0.4191), (3.995, 1.23, -0.6214), (4.327, 1.23, 0.3978), (4.296, 1.23, -1.209), (4.56, 1.23, 0.3477), (5.01, 1.23, -1.252), (4.907, 1.23, 0.3051), (1.199, 0.7254, -1.419), (1.199, 0.2207, -1.419), (1.199, -0.284, -1.419), (1.199, -0.7887, -1.419), (1.199, 0.7254, 1.419), (1.199, 0.2207, 1.419), (1.199, -0.284, 1.419), (1.199, -0.7887, 1.419), (2.423, 0.7254, -1.453), (2.423, 0.2207, -1.453), (2.423, -0.284, -1.453), (2.423, -0.7887, -1.453), (2.64, 0.7254, 0.7098), (2.64, 0.2207, 0.7098), (2.64, -0.284, 0.7098), (2.64, -0.7887, 0.7098), (2.615, 0.7254, -0.7878), (2.615, 0.2207, -0.7878), (2.615, -0.284, -0.7878), (2.615, -0.7887, -0.7878), (2.855, 0.7254, 0.5861), (2.855, 0.2207, 0.5861), (2.855, -0.284, 0.5861), (2.855, -0.7887, 0.5861), (3.101, 0.7254, -0.4335), (3.101, 0.2207, -0.4335), (3.101, -0.284, -0.4335), (3.101, -0.7887, -0.4335), (3.421, 0.7254, 0.5057), (3.421, 0.2207, 0.5057), (3.371, -0.5744, 0.5057), (3.421, -0.7887, 0.5057), (3.582, 0.7254, -0.4172), (3.582, 0.2207, -0.4172), (3.582, -0.284, -0.4172), (3.582, -0.7887, -0.4172), (3.857, 0.7254, 0.4191), (3.983, 0.3217, 0.4191), (3.857, -0.284, 0.4191), (3.857, -0.7887, 0.4191), (3.995, 0.7254, -0.6214), (3.995, 0.2207, -0.6214), (3.995, -0.284, -0.6214), (3.995, -0.7887, -0.6214), (4.327, 0.7254, 0.3978), (4.327, 0.2207, 0.3978), (4.327, -0.284, 0.3978), (4.327, -0.7887, 0.3978), (4.296, 0.7254, -1.209), (4.296, 0.2207, -1.209), (4.296, -0.284, -1.209), (4.296, -0.7887, -1.209), (4.56, 0.7254, 0.3477), (4.56, 0.2207, 0.3477), (4.56, -0.284, 0.3477), (4.56, -0.7887, 0.3477), (5.01, 0.7254, -1.252), (5.01, 0.2207, -1.252), (5.01, -0.284, -1.252), (5.01, -0.7887, -1.252), (4.907, 0.7254, 0.3051), (4.907, 0.2207, 0.3051), (4.907, -0.284, 0.3051), (4.907, -0.7887, 0.3051), (-1.199, -0.7887, -1.419), (-1.199, -0.284, -1.419), (-1.199, 0.2207, -1.419), (-1.199, 0.7254, -1.419), (-1.199, -0.7887, 1.419), (-1.199, -0.284, 1.419), (-1.199, 0.2207, 1.419), (-1.199, 0.7254, 1.419), (-1.668, -0.7887, -1.419), (-1.668, -0.284, -1.419), (-1.668, 0.2207, -1.419), (-1.668, 0.7254, -1.419), (-1.599, -0.7887, 1.408), (-1.599, -0.284, 1.408), (-1.599, 0.2207, 1.408), (-1.599, 0.7254, 1.408), (-1.989, -0.7887, -1.427), (-1.989, -0.284, -1.427), (-1.989, 0.2207, -1.427), (-1.989, 0.7254, -1.427), (-1.841, -0.7938, 1.35), (-1.841, -0.2891, 1.35), (-1.841, 0.2156, 1.35), (-1.841, 0.7203, 1.35), (-2.142, -0.7887, -0.8435), (-2.142, -0.284, -0.8435), (-2.142, 0.2207, -0.8435), (-2.142, 0.7254, -0.8435), (-2.154, -0.7938, 0.5606), (-2.154, -0.2891, 0.5606), (-2.154, 0.2156, 0.5606), (-2.154, 0.7203, 0.5606), (-2.484, -0.7887, -0.4889), (-2.484, -0.284, -0.4889), (-2.484, 0.2207, -0.4889), (-2.484, 0.7254, -0.4889), (-3.033, -0.7887, -0.4014), (-3.033, -0.284, -0.4014), (-3.033, 0.2207, -0.4014), (-3.033, 0.7254, -0.4014), (-3.557, -0.7887, -0.6077), (-3.557, -0.284, -0.6077), (-3.557, 0.2207, -0.6077), (-3.557, 0.7254, -0.6077), (-3.791, -0.7887, -1.025), (-3.791, -0.284, -1.025), (-3.791, 0.2207, -1.025), (-3.791, 0.7254, -1.025), (-3.836, -0.7887, -1.317), (-3.836, -0.284, -1.317), (-3.836, 0.2207, -1.317), (-3.836, 0.7254, -1.317), (-4.631, -0.7887, -1.436), (-4.631, -0.284, -1.436), (-4.631, 0.2207, -1.436), (-4.631, 0.7254, -1.436), (-4.78, -0.7887, 0.5438), (-4.78, -0.284, 0.5438), (-4.78, 0.2207, 0.5438), (-4.78, 0.7254, 0.5438), (-5.104, -0.7887, -1.34), (-5.104, -0.284, -1.34), (-5.104, 0.2207, -1.34), (-5.104, 0.7254, -1.34), (-5.115, -0.5311, 0.4065), (-5.115, -0.284, 0.3761), (-5.115, 0.2207, 0.3761), (-5.115, 0.7254, 0.3761), (-5.298, -0.7887, -1.192), (-5.298, -0.284, -1.192), (-5.298, 0.2207, -1.192), (-5.298, 0.7254, -1.192), (-5.298, -0.6372, -0.9392), (-5.298, -0.284, -0.7574), (-5.298, 0.2207, -0.7574), (-5.298, 0.7254, -0.7574), (0.3995, 1.552, 1.419), (-0.3995, 1.552, 1.419), (0.3995, -1.552, 1.419), (-0.3995, -1.552, 1.419), (-0.3995, -1.293, 1.419), (0.3995, -1.293, 1.419), (-0.3995, 1.23, 1.419), (0.3995, 1.23, 1.419), (-0.7657, 0.8391, 1.419), (0.3995, 0.7254, 1.419), (-0.3995, 0.2207, 1.419), (0.6142, 0.1828, 1.419), (-0.5258, -0.486, 1.419), (0.8541, -0.5871, 1.419), (-0.3995, -0.7887, 1.419), (0.3995, -0.7887, 1.419), (-0.8328, 1.552, -0.2895), (-0.04985, 1.552, -0.0243), (0.8828, 1.552, -0.1554), (0.8468, 1.552, -1.098), (-0.55, 1.355, -1.106), (-0.5423, -1.552, -0.138), (-0.04985, -1.552, -0.0243), (0.4048, -1.552, -0.2516), (0.5563, -1.552, -0.6431), (0.02592, -1.552, -0.7188), (-3.687, -1.265, 0.5251), (-2.306, 0.2166, 0.5546), (-3.181, 1.289, 0.5035), (-2.302, 0.7213, 0.5547), (-2.319, -1.297, 0.5541), (-3.992, -1.273, 0.5308), (-3.694, 1.259, 0.5251), (-2.298, 1.226, 0.5549), (-2.919, -1.269, 0.5303), (-4.236, -1.282, 0.5366), (-3.985, 1.25, 0.5308), (-3.181, -1.235, 0.5035), (-2.314, -0.7927, 0.5543), (-2.919, 1.255, 0.5303), (-2.31, -0.2881, 0.5544), (-4.236, 1.242, 0.5366), (-4.773, -1.293, -0.1387), (-2.913, 1.23, -0.1522), (-3.175, 1.23, -0.179), (-3.688, 1.23, -0.1574), (-3.979, 1.23, -0.1517), (-4.23, 1.23, -0.1459), (-4.773, 1.23, -0.1387), (-2.913, -0.7888, -0.1522), (-2.913, -0.2841, -0.1522), (-2.913, 0.2206, -0.1522), (-2.913, 0.7253, -0.1522), (-3.175, -0.7888, -0.179), (-3.175, -0.2841, -0.179), (-3.175, 0.2206, -0.179), (-3.175, 0.7253, -0.179), (-3.6, -0.9277, -0.1574), (-3.574, -0.183, -0.1574), (-3.688, 0.2206, -0.1574), (-3.688, 0.7253, -0.1574), (-4.105, -0.9277, -0.1517), (-3.979, -0.2841, -0.1517), (-3.979, 0.2206, -0.1517), (-3.979, 0.7253, -0.1517), (-4.23, -0.7888, -0.1459), (-4.23, -0.2841, -0.1459), (-4.23, 0.2206, -0.1459), (-4.23, 0.7253, -0.1459), (-4.773, -0.7888, -0.1387), (-4.773, -0.2841, -0.1387), (-4.773, 0.2206, -0.1387), (-4.773, 0.7253, -0.1387), (-3.681, -1.265, -0.1574), (-2.3, 0.2165, -0.1279), (-3.175, 1.289, -0.179), (-2.296, 0.7212, -0.1277), (-2.312, -1.297, -0.1284), (-3.986, -1.273, -0.1517), (-3.688, 1.259, -0.1574), (-2.291, 1.226, -0.1276), (-2.913, -1.269, -0.1522), (-4.23, -1.282, -0.1459), (-3.979, 1.25, -0.1517), (-3.175, -1.235, -0.179), (-2.308, -0.7928, -0.1282), (-2.913, 1.255, -0.1522), (-2.304, -0.2881, -0.1281), (-4.23, 1.242, -0.1459)], [], [(106, 1, 2, 107), (325, 109, 6, 324), (108, 5, 55, 133), (1, 84, 100, 80, 342, 343, 344, 345), (2, 80, 88, 89, 81, 6, 10, 8), (4, 83, 97, 87, 7, 322, 321), (149, 11, 15, 151), (147, 7, 11, 149), (7, 87, 96, 95, 86, 3, 9, 11), (107, 2, 8, 110), (12, 14, 18, 16), (8, 10, 14, 12), (11, 9, 13, 15), (110, 8, 12, 112), (19, 17, 21, 23), (15, 13, 17, 19), (112, 12, 16, 114), (151, 15, 19, 153), (114, 16, 20, 116), (153, 19, 23, 360, 354), (16, 18, 22, 20), (27, 25, 29, 31), (20, 22, 26, 24), (23, 21, 25, 27), (116, 20, 24, 118), (31, 29, 33, 35), (118, 24, 28, 120), (24, 26, 30, 28), (120, 28, 32, 122), (28, 30, 34, 32), (39, 37, 41, 43), (32, 34, 38, 36), (35, 33, 37, 39), (122, 32, 36, 124), (126, 40, 44, 128), (124, 36, 40, 126), (36, 38, 42, 40), (162, 47, 51, 164), (160, 43, 47, 162), (40, 42, 46, 44), (43, 41, 45, 47), (163, 164, 51, 49), (44, 46, 50, 48), (47, 45, 49, 51), (128, 44, 48, 130), (133, 55, 59, 135), (5, 85, 101, 102, 103, 104, 105, 84, 1, 53, 55), (0, 82, 94, 93, 92, 91, 90, 83, 4, 54, 52), (165, 0, 52, 167), (56, 58, 62, 60), (52, 54, 58, 56), (55, 53, 57, 59), (167, 52, 56, 169), (63, 61, 65, 67), (59, 57, 61, 63), (169, 56, 60, 171), (135, 59, 63, 137), (139, 67, 71, 141), (171, 60, 64, 173), (137, 63, 67, 139), (60, 62, 66, 64), (71, 69, 73, 75), (64, 66, 70, 68), (67, 65, 69, 71), (173, 64, 68, 175), (75, 73, 77, 79), (175, 68, 72, 177), (141, 71, 75, 143), (68, 70, 74, 72), (144, 145, 79, 77), (177, 72, 76, 179), (143, 75, 79, 145), (72, 74, 78, 76), (81, 89, 88, 80), (83, 90, 91, 92, 93, 94, 82), (86, 95, 96, 87), (87, 97, 83, 82, 98, 86), (86, 98, 82, 0, 340, 339, 338, 337), (80, 100, 84, 85, 99, 81), (81, 99, 85, 5, 323, 324, 6), (84, 105, 104, 103, 102, 101, 85), (236, 143, 145, 244), (73, 142, 144, 77), (240, 244, 145, 144), (228, 141, 143, 236), (69, 140, 142, 73), (65, 138, 140, 69), (212, 137, 139, 220), (61, 136, 138, 65), (220, 139, 141, 228), (204, 135, 137, 212), (57, 134, 136, 61), (53, 132, 134, 57), (1, 106, 132, 53), (196, 133, 135, 204), (305, 128, 130, 313), (48, 50, 131, 130), (42, 127, 129, 46), (46, 129, 131, 50), (38, 125, 127, 42), (293, 124, 126, 297), (297, 126, 128, 305), (289, 122, 124, 293), (30, 121, 123, 34), (285, 120, 122, 289), (34, 123, 125, 38), (26, 119, 121, 30), (281, 118, 120, 285), (277, 116, 118, 281), (18, 115, 351, 117, 22), (269, 114, 116, 277), (22, 117, 119, 26), (14, 113, 115, 18), (261, 112, 114, 269), (253, 110, 112, 261), (245, 107, 110, 253), (6, 109, 111, 10), (10, 111, 113, 14), (188, 108, 133, 196), (335, 249, 109, 325), (184, 106, 107, 245), (0, 165, 146, 3), (322, 7, 147, 327), (4, 166, 168, 54), (3, 146, 148, 9), (9, 148, 150, 13), (13, 150, 152, 17), (17, 152, 154, 21), (21, 154, 155, 25), (25, 155, 156, 29), (29, 156, 157, 33), (33, 157, 158, 37), (41, 159, 161, 45), (37, 158, 159, 41), (45, 161, 163, 49), (54, 168, 170, 58), (58, 170, 172, 62), (66, 174, 176, 70), (62, 172, 174, 66), (70, 176, 178, 74), (76, 78, 180, 179), (74, 178, 180, 78), (229, 177, 179, 237), (221, 175, 177, 229), (213, 173, 175, 221), (205, 171, 173, 213), (197, 169, 171, 205), (189, 167, 169, 197), (181, 165, 167, 189), (316, 320, 164, 163), (304, 160, 162, 312), (312, 162, 164, 320), (276, 153, 354, 350), (268, 151, 153, 276), (252, 147, 149, 260), (260, 149, 151, 268), (111, 257, 265, 113), (257, 258, 266, 265), (258, 259, 267, 266), (259, 260, 268, 267), (109, 249, 257, 111), (249, 250, 258, 257), (250, 251, 259, 258), (251, 252, 260, 259), (113, 265, 273, 115), (265, 266, 274, 273), (266, 267, 275, 274), (267, 268, 276, 275), (117, 355, 358, 119), (115, 273, 359, 351), (273, 274, 361, 359), (274, 275, 348, 361), (275, 276, 350, 348), (119, 358, 347, 121), (360, 349, 396, 407), (303, 302, 391, 392), (123, 352, 356, 125), (362, 160, 369, 409), (357, 362, 409, 404), (302, 301, 390, 391), (121, 347, 352, 123), (347, 358, 405, 394), (348, 350, 397, 395), (301, 127, 363, 390), (125, 356, 127), (361, 348, 395, 408), (359, 361, 408, 406), (355, 351, 398, 402), (129, 309, 317, 131), (309, 310, 318, 317), (310, 311, 319, 318), (311, 312, 320, 319), (127, 301, 309, 129), (301, 302, 310, 309), (302, 303, 311, 310), (303, 304, 312, 311), (130, 131, 317, 313), (313, 317, 318, 314), (314, 318, 319, 315), (315, 319, 320, 316), (106, 184, 192, 132), (184, 183, 191, 192), (183, 182, 190, 191), (182, 181, 189, 190), (132, 192, 200, 134), (192, 191, 199, 200), (191, 190, 198, 199), (190, 189, 197, 198), (134, 200, 208, 136), (200, 199, 207, 208), (199, 198, 206, 207), (198, 197, 205, 206), (136, 208, 216, 138), (208, 207, 215, 216), (207, 206, 214, 215), (206, 205, 213, 214), (138, 216, 224, 140), (216, 215, 223, 224), (215, 214, 222, 223), (214, 213, 221, 222), (140, 224, 232, 142), (224, 223, 231, 232), (223, 222, 230, 231), (222, 221, 229, 230), (142, 232, 240, 144), (232, 231, 239, 240), (231, 230, 238, 239), (230, 229, 237, 238), (165, 181, 248, 146), (181, 182, 247, 248), (182, 183, 246, 247), (183, 184, 245, 246), (327, 147, 252, 329), (329, 252, 251, 331), (331, 251, 250, 333), (333, 250, 249, 335), (166, 185, 193, 168), (185, 186, 194, 193), (186, 187, 195, 194), (187, 188, 196, 195), (146, 248, 256, 148), (248, 247, 255, 256), (247, 246, 254, 255), (246, 245, 253, 254), (148, 256, 264, 150), (256, 255, 263, 264), (255, 254, 262, 263), (254, 253, 261, 262), (150, 264, 272, 152), (264, 263, 271, 272), (263, 262, 270, 271), (262, 261, 269, 270), (152, 272, 280, 154), (272, 271, 279, 280), (271, 270, 278, 279), (270, 269, 277, 278), (154, 280, 284, 155), (280, 279, 283, 284), (279, 278, 282, 283), (278, 277, 281, 282), (155, 284, 288, 156), (284, 283, 287, 288), (283, 282, 286, 287), (282, 281, 285, 286), (156, 288, 292, 157), (288, 287, 291, 292), (287, 286, 290, 291), (286, 285, 289, 290), (157, 292, 296, 158), (292, 291, 295, 296), (291, 290, 294, 295), (290, 289, 293, 294), (159, 300, 308, 161), (300, 299, 307, 308), (299, 298, 306, 307), (298, 297, 305, 306), (158, 296, 300, 159), (296, 295, 299, 300), (295, 294, 298, 299), (294, 293, 297, 298), (161, 308, 316, 163), (308, 307, 315, 316), (307, 306, 314, 315), (306, 305, 313, 314), (168, 193, 201, 170), (193, 194, 202, 201), (194, 195, 203, 202), (195, 196, 204, 203), (170, 201, 209, 172), (201, 202, 210, 209), (202, 203, 211, 210), (203, 204, 212, 211), (174, 217, 225, 176), (217, 218, 226, 225), (218, 219, 227, 226), (219, 220, 228, 227), (172, 209, 217, 174), (209, 210, 218, 217), (210, 211, 219, 218), (211, 212, 220, 219), (176, 225, 233, 178), (225, 226, 234, 233), (226, 227, 235, 234), (227, 228, 236, 235), (179, 180, 241, 237), (237, 241, 242, 238), (238, 242, 243, 239), (239, 243, 244, 240), (178, 233, 241, 180), (233, 234, 242, 241), (234, 235, 243, 242), (235, 236, 244, 243), (187, 334, 336, 188), (334, 333, 335, 336), (186, 332, 334, 187), (332, 331, 333, 334), (185, 330, 332, 186), (330, 329, 331, 332), (166, 328, 330, 185), (328, 327, 329, 330), (4, 321, 328, 166), (321, 322, 327, 328), (188, 336, 326, 108), (336, 335, 325, 326), (108, 326, 323, 5), (326, 325, 324, 323), (337, 338, 339, 340, 341), (341, 340, 0, 3, 86, 337), (345, 344, 343, 342, 346), (346, 342, 80, 2, 1, 345), (364, 407, 396, 365), (160, 304, 393, 369), (357, 353, 31, 35), (351, 355, 117), (350, 354, 401, 397), (351, 359, 406, 398), (127, 356, 403, 363), (160, 362, 39, 43), (349, 353, 400, 396), (353, 357, 404, 400), (352, 347, 394, 399), (354, 360, 407, 401), (358, 355, 402, 405), (304, 303, 392, 393), (362, 357, 35, 39), (349, 360, 23, 27), (356, 352, 399, 403), (353, 349, 27, 31), (365, 396, 400, 366), (367, 404, 409, 368), (366, 400, 404, 367), (368, 409, 369), (389, 368, 369, 393), (381, 366, 367, 385), (385, 367, 368, 389), (377, 365, 366, 381), (373, 364, 365, 377), (370, 371, 375, 374), (371, 372, 376, 375), (372, 373, 377, 376), (374, 375, 379, 378), (375, 376, 380, 379), (376, 377, 381, 380), (382, 383, 387, 386), (383, 384, 388, 387), (384, 385, 389, 388), (378, 379, 383, 382), (379, 380, 384, 383), (380, 381, 385, 384), (386, 387, 391, 390), (387, 388, 392, 391), (388, 389, 393, 392), (405, 402, 370, 374), (402, 398, 406, 370), (408, 395, 372, 371), (394, 405, 374, 378), (403, 399, 382, 386), (399, 394, 378, 382), (363, 403, 386, 390), (397, 401, 364, 373), (406, 408, 371, 370), (395, 397, 373, 372), (401, 407, 364)])
me_cube.polygons.foreach_set('use_smooth', [True] * 383)
_uv = me_cube.uv_layers.new(name='UVMap')
_uv.uv.foreach_set('vector', [0.2494, 0.4034, 0.2656, 0.4034, 0.2656, 0.4432, 0.2494, 0.4432, 0.2359, 0.386, 0.2359, 0.3665, 0.2598, 0.3665, 0.2598, 0.386, 0.2359, 0.425, 0.2598, 0.425, 0.2598, 0.4606, 0.2359, 0.4606, 0.2512, 0.5075, 0.2307, 0.5074, 0.2298, 0.5026, 0.2294, 0.4496, 0.2347, 0.4654, 0.2333, 0.4773, 0.2362, 0.4883, 0.2412, 0.4919, 0.2513, 0.4496, 0.2294, 0.4496, 0.2277, 0.4447, 0.22, 0.4449, 0.219, 0.4495, 0.2147, 0.4495, 0.2149, 0.4399, 0.2513, 0.4383, 0.228, 0.4606, 0.2321, 0.4606, 0.2316, 0.4634, 0.2319, 0.5126, 0.2281, 0.5126, 0.2281, 0.4953, 0.228, 0.4779, 0.2239, 0.3567, 0.2119, 0.3567, 0.2119, 0.3534, 0.2239, 0.3534, 0.2239, 0.3665, 0.2119, 0.3665, 0.2119, 0.3567, 0.2239, 0.3567, 0.2281, 0.5126, 0.2319, 0.5126, 0.2329, 0.5168, 0.2398, 0.517, 0.2413, 0.5126, 0.261, 0.5125, 0.261, 0.5227, 0.2282, 0.5213, 0.2494, 0.4432, 0.2656, 0.4432, 0.2656, 0.4509, 0.2494, 0.4509, 0.2514, 0.4306, 0.216, 0.4365, 0.2262, 0.429, 0.2439, 0.4268, 0.2513, 0.4383, 0.2149, 0.4399, 0.216, 0.4365, 0.2514, 0.4306, 0.2282, 0.5213, 0.261, 0.5227, 0.2611, 0.5297, 0.2292, 0.5243, 0.2494, 0.4509, 0.2656, 0.4509, 0.2656, 0.4562, 0.2494, 0.4562, 0.2384, 0.5311, 0.2543, 0.533, 0.2502, 0.5405, 0.2384, 0.5499, 0.2292, 0.5243, 0.2611, 0.5297, 0.2543, 0.533, 0.2384, 0.5311, 0.2765, 0.5334, 0.2765, 0.5077, 0.2817, 0.5077, 0.2817, 0.5334, 0.2707, 0.4102, 0.2707, 0.4292, 0.2606, 0.4292, 0.2606, 0.4102, 0.248, 0.5334, 0.248, 0.5591, 0.2443, 0.5591, 0.2443, 0.5334, 0.2119, 0.5351, 0.2119, 0.5162, 0.2253, 0.5162, 0.2253, 0.5336, 0.2144, 0.5351, 0.2439, 0.4268, 0.2262, 0.429, 0.2262, 0.408, 0.2393, 0.4186, 0.2388, 0.5556, 0.2492, 0.5524, 0.2516, 0.5638, 0.2385, 0.5668, 0.2393, 0.4186, 0.2262, 0.408, 0.2266, 0.4017, 0.2382, 0.4053, 0.5323, 0.5609, 0.6126, 0.4965, 0.6058, 0.5774, 0.5345, 0.5996, 0.2443, 0.5334, 0.2443, 0.5591, 0.2385, 0.5591, 0.2385, 0.5334, 0.2385, 0.5668, 0.2516, 0.5638, 0.2565, 0.5688, 0.2385, 0.5731, 0.2385, 0.5334, 0.2385, 0.5591, 0.2331, 0.5591, 0.2331, 0.5334, 0.2382, 0.4053, 0.2266, 0.4017, 0.2263, 0.3893, 0.2409, 0.3927, 0.2699, 0.5334, 0.2699, 0.5077, 0.2739, 0.5077, 0.2739, 0.5334, 0.2409, 0.3927, 0.2263, 0.3893, 0.2262, 0.3823, 0.2463, 0.3871, 0.2384, 0.5785, 0.2599, 0.5698, 0.2613, 0.587, 0.2383, 0.5903, 0.2463, 0.3871, 0.2262, 0.3823, 0.2262, 0.3763, 0.25, 0.386, 0.2385, 0.5731, 0.2565, 0.5688, 0.2599, 0.5698, 0.2384, 0.5785, 0.2739, 0.5334, 0.2739, 0.5077, 0.2765, 0.5077, 0.2765, 0.5334, 0.2414, 0.482, 0.2414, 0.4562, 0.2464, 0.4562, 0.2464, 0.482, 0.2331, 0.482, 0.2331, 0.4562, 0.2414, 0.4562, 0.2414, 0.482, 0.6328, 0.5885, 0.4992, 0.534, 0.4987, 0.4606, 0.6415, 0.4812, 0.2484, 0.4691, 0.2484, 0.4562, 0.2584, 0.4562, 0.2584, 0.4691, 0.254, 0.5351, 0.254, 0.5162, 0.2591, 0.5162, 0.2591, 0.5351, 0.2516, 0.3668, 0.2261, 0.3631, 0.2283, 0.355, 0.2504, 0.3554, 0.2383, 0.5903, 0.2613, 0.587, 0.2602, 0.5973, 0.2403, 0.5976, 0.2622, 0.4691, 0.2584, 0.4691, 0.2584, 0.4562, 0.2622, 0.4562, 0.2504, 0.3554, 0.2283, 0.355, 0.2429, 0.3507, 0.2485, 0.3507, 0.2403, 0.5976, 0.2602, 0.5973, 0.2585, 0.6015, 0.2534, 0.6015, 0.2464, 0.482, 0.2464, 0.4562, 0.2484, 0.4562, 0.2484, 0.482, 0.2359, 0.4606, 0.2598, 0.4606, 0.2598, 0.4659, 0.2359, 0.4659, 0.2146, 0.5074, 0.2192, 0.5074, 0.221, 0.5167, 0.2242, 0.5283, 0.2274, 0.533, 0.2308, 0.5333, 0.2316, 0.5118, 0.2307, 0.5074, 0.2512, 0.5075, 0.2516, 0.537, 0.2237, 0.5422, 0.2609, 0.4605, 0.2425, 0.4605, 0.2433, 0.4566, 0.2426, 0.4373, 0.2395, 0.4375, 0.2366, 0.4418, 0.2337, 0.4522, 0.2321, 0.4606, 0.228, 0.4606, 0.2362, 0.4293, 0.2613, 0.4339, 0.2412, 0.4034, 0.2331, 0.4034, 0.2331, 0.3831, 0.2412, 0.3831, 0.2536, 0.4298, 0.2376, 0.4246, 0.2385, 0.4123, 0.2494, 0.4192, 0.2613, 0.4339, 0.2362, 0.4293, 0.2376, 0.4246, 0.2536, 0.4298, 0.2237, 0.5422, 0.2516, 0.537, 0.243, 0.5416, 0.2253, 0.5474, 0.2725, 0.396, 0.2725, 0.3831, 0.2786, 0.3831, 0.2786, 0.396, 0.2263, 0.561, 0.2384, 0.5533, 0.2382, 0.565, 0.2274, 0.5715, 0.2253, 0.5474, 0.243, 0.5416, 0.2384, 0.5533, 0.2263, 0.561, 0.248, 0.5205, 0.248, 0.5077, 0.253, 0.5077, 0.253, 0.5205, 0.2359, 0.4659, 0.2598, 0.4659, 0.2598, 0.4798, 0.2359, 0.4798, 0.2359, 0.4905, 0.2598, 0.4905, 0.2598, 0.502, 0.2359, 0.502, 0.253, 0.5205, 0.253, 0.5077, 0.258, 0.5077, 0.258, 0.5205, 0.2359, 0.4798, 0.2598, 0.4798, 0.2598, 0.4905, 0.2359, 0.4905, 0.2494, 0.4192, 0.2385, 0.4123, 0.2395, 0.4028, 0.2492, 0.4088, 0.4669, 0.5986, 0.5448, 0.5514, 0.5896, 0.5946, 0.4707, 0.6318, 0.2492, 0.4088, 0.2395, 0.4028, 0.2398, 0.3926, 0.2516, 0.3998, 0.2274, 0.5715, 0.2382, 0.565, 0.2408, 0.5749, 0.2277, 0.5829, 0.258, 0.5205, 0.258, 0.5077, 0.2624, 0.5077, 0.2624, 0.5205, 0.2283, 0.5885, 0.2484, 0.5822, 0.2489, 0.5994, 0.2289, 0.5969, 0.2757, 0.4691, 0.2757, 0.4562, 0.281, 0.4562, 0.281, 0.4691, 0.2359, 0.502, 0.2598, 0.502, 0.2598, 0.5077, 0.2359, 0.5077, 0.2516, 0.3998, 0.2398, 0.3926, 0.2403, 0.3876, 0.2584, 0.3932, 0.2923, 0.4428, 0.2157, 0.4428, 0.2157, 0.2967, 0.2923, 0.2967, 0.2624, 0.5205, 0.2624, 0.5077, 0.2699, 0.5077, 0.2699, 0.5205, 0.2359, 0.5077, 0.2598, 0.5077, 0.2598, 0.5162, 0.2359, 0.5162, 0.2584, 0.3932, 0.2403, 0.3876, 0.2408, 0.38, 0.2589, 0.3777, 0.1024, 0.4495, 0.1034, 0.4449, 0.1111, 0.4447, 0.1129, 0.4496, 0.1156, 0.4606, 0.1171, 0.4522, 0.12, 0.4418, 0.1229, 0.4375, 0.126, 0.4373, 0.1267, 0.4566, 0.1259, 0.4605, 0.1248, 0.5126, 0.1232, 0.517, 0.1163, 0.5168, 0.1154, 0.5126, 0.1154, 0.5126, 0.115, 0.4634, 0.1156, 0.4606, 0.1259, 0.4605, 0.1251, 0.4648, 0.1248, 0.5126, 0.2413, 0.5126, 0.2417, 0.4648, 0.2425, 0.4605, 0.2609, 0.4605, 0.2519, 0.4745, 0.2474, 0.4778, 0.2448, 0.4876, 0.2461, 0.4983, 0.1129, 0.4496, 0.1132, 0.5026, 0.1142, 0.5074, 0.1026, 0.5074, 0.102, 0.5043, 0.1024, 0.4495, 0.219, 0.4495, 0.2186, 0.5043, 0.2192, 0.5074, 0.2146, 0.5074, 0.2146, 0.4881, 0.2147, 0.4688, 0.2147, 0.4495, 0.1142, 0.5074, 0.115, 0.5118, 0.1142, 0.5333, 0.1108, 0.533, 0.1076, 0.5283, 0.1044, 0.5167, 0.1026, 0.5074, 0.2335, 0.5077, 0.2359, 0.5077, 0.2359, 0.5162, 0.2335, 0.5162, 0.2624, 0.5591, 0.2624, 0.5334, 0.2699, 0.5334, 0.2699, 0.5591, 0.2923, 0.4574, 0.2157, 0.4574, 0.2157, 0.4428, 0.2923, 0.4428, 0.2335, 0.502, 0.2359, 0.502, 0.2359, 0.5077, 0.2335, 0.5077, 0.2757, 0.5077, 0.2757, 0.482, 0.281, 0.482, 0.281, 0.5077, 0.258, 0.5591, 0.258, 0.5334, 0.2624, 0.5334, 0.2624, 0.5591, 0.2335, 0.4798, 0.2359, 0.4798, 0.2359, 0.4905, 0.2335, 0.4905, 0.253, 0.5591, 0.253, 0.5334, 0.258, 0.5334, 0.258, 0.5591, 0.2335, 0.4905, 0.2359, 0.4905, 0.2359, 0.502, 0.2335, 0.502, 0.2335, 0.4659, 0.2359, 0.4659, 0.2359, 0.4798, 0.2335, 0.4798, 0.248, 0.5591, 0.248, 0.5334, 0.253, 0.5334, 0.253, 0.5591, 0.2725, 0.4346, 0.2725, 0.4089, 0.2786, 0.4089, 0.2786, 0.4346, 0.2656, 0.4034, 0.2494, 0.4034, 0.2494, 0.3831, 0.2656, 0.3831, 0.2335, 0.4606, 0.2359, 0.4606, 0.2359, 0.4659, 0.2335, 0.4659, 0.2464, 0.4845, 0.2464, 0.482, 0.2484, 0.482, 0.2484, 0.4845, 0.2622, 0.5077, 0.2584, 0.5077, 0.2584, 0.482, 0.2622, 0.482, 0.254, 0.5919, 0.254, 0.5541, 0.2591, 0.5541, 0.2591, 0.5919, 0.2484, 0.5077, 0.2484, 0.482, 0.2584, 0.482, 0.2584, 0.5077, 0.2456, 0.5919, 0.2456, 0.5541, 0.254, 0.5541, 0.254, 0.5919, 0.2331, 0.4845, 0.2331, 0.482, 0.2414, 0.482, 0.2414, 0.4845, 0.2414, 0.4845, 0.2414, 0.482, 0.2464, 0.482, 0.2464, 0.4845, 0.2739, 0.536, 0.2739, 0.5334, 0.2765, 0.5334, 0.2765, 0.536, 0.2373, 0.5919, 0.2373, 0.5541, 0.2418, 0.5541, 0.2418, 0.5919, 0.2699, 0.536, 0.2699, 0.5334, 0.2739, 0.5334, 0.2739, 0.536, 0.2418, 0.5919, 0.2418, 0.5541, 0.2456, 0.5541, 0.2456, 0.5919, 0.2293, 0.5919, 0.2293, 0.5541, 0.2373, 0.5541, 0.2373, 0.5919, 0.2385, 0.5308, 0.2385, 0.5334, 0.2331, 0.5334, 0.2331, 0.5308, 0.2443, 0.5308, 0.2443, 0.5334, 0.2385, 0.5334, 0.2385, 0.5308, 0.2119, 0.5919, 0.2119, 0.5541, 0.2148, 0.5541, 0.2253, 0.5541, 0.2253, 0.5919, 0.248, 0.5308, 0.248, 0.5334, 0.2443, 0.5334, 0.2443, 0.5308, 0.2253, 0.5919, 0.2253, 0.5541, 0.2293, 0.5541, 0.2293, 0.5919, 0.2707, 0.3534, 0.2707, 0.3913, 0.2606, 0.3913, 0.2606, 0.3534, 0.2765, 0.536, 0.2765, 0.5334, 0.2817, 0.5334, 0.2817, 0.536, 0.2477, 0.4509, 0.2494, 0.4509, 0.2494, 0.4562, 0.2477, 0.4562, 0.2477, 0.4432, 0.2494, 0.4432, 0.2494, 0.4509, 0.2477, 0.4509, 0.2598, 0.3665, 0.2359, 0.3665, 0.2359, 0.3567, 0.2598, 0.3567, 0.2598, 0.3567, 0.2359, 0.3567, 0.2359, 0.3534, 0.2598, 0.3534, 0.1392, 0.4018, 0.1416, 0.4018, 0.1416, 0.4375, 0.1392, 0.4375, 0.2335, 0.386, 0.2335, 0.3665, 0.2359, 0.3665, 0.2359, 0.386, 0.2477, 0.4034, 0.2494, 0.4034, 0.2494, 0.4432, 0.2477, 0.4432, 0.2331, 0.4034, 0.2412, 0.4034, 0.2412, 0.4432, 0.2331, 0.4432, 0.2119, 0.386, 0.2119, 0.3665, 0.2239, 0.3665, 0.2239, 0.386, 0.2119, 0.425, 0.2239, 0.425, 0.2239, 0.4606, 0.2119, 0.4606, 0.2331, 0.4432, 0.2412, 0.4432, 0.2412, 0.4509, 0.2331, 0.4509, 0.2331, 0.4509, 0.2412, 0.4509, 0.2412, 0.4562, 0.2331, 0.4562, 0.2765, 0.5591, 0.2765, 0.5463, 0.2817, 0.5463, 0.2817, 0.5591, 0.248, 0.5077, 0.248, 0.5205, 0.2443, 0.5205, 0.2443, 0.5077, 0.2443, 0.5077, 0.2443, 0.5205, 0.2385, 0.5205, 0.2385, 0.5077, 0.2385, 0.5077, 0.2385, 0.5205, 0.2331, 0.5205, 0.2331, 0.5077, 0.2699, 0.5591, 0.2699, 0.5463, 0.2739, 0.5463, 0.2739, 0.5591, 0.2739, 0.5591, 0.2739, 0.5463, 0.2765, 0.5463, 0.2765, 0.5591, 0.2414, 0.5077, 0.2414, 0.4948, 0.2464, 0.4948, 0.2464, 0.5077, 0.2331, 0.5077, 0.2331, 0.4948, 0.2414, 0.4948, 0.2414, 0.5077, 0.2464, 0.5077, 0.2464, 0.4948, 0.2484, 0.4948, 0.2484, 0.5077, 0.2119, 0.4606, 0.2239, 0.4606, 0.2239, 0.4659, 0.2119, 0.4659, 0.2119, 0.4659, 0.2239, 0.4659, 0.2239, 0.4798, 0.2119, 0.4798, 0.2119, 0.4905, 0.2239, 0.4905, 0.2239, 0.502, 0.2119, 0.502, 0.2119, 0.4798, 0.2239, 0.4798, 0.2239, 0.4905, 0.2119, 0.4905, 0.2119, 0.502, 0.2239, 0.502, 0.2239, 0.5077, 0.2119, 0.5077, 0.2923, 0.589, 0.2157, 0.589, 0.2157, 0.5159, 0.2923, 0.5159, 0.2119, 0.5077, 0.2239, 0.5077, 0.2239, 0.5162, 0.2119, 0.5162, 0.2624, 0.5231, 0.2624, 0.5205, 0.2699, 0.5205, 0.2699, 0.5231, 0.2757, 0.4717, 0.2757, 0.4691, 0.281, 0.4691, 0.281, 0.4717, 0.258, 0.5231, 0.258, 0.5205, 0.2624, 0.5205, 0.2624, 0.5231, 0.253, 0.5231, 0.253, 0.5205, 0.258, 0.5205, 0.258, 0.5231, 0.248, 0.5231, 0.248, 0.5205, 0.253, 0.5205, 0.253, 0.5231, 0.2725, 0.3986, 0.2725, 0.396, 0.2786, 0.396, 0.2786, 0.3986, 0.2428, 0.4034, 0.2412, 0.4034, 0.2412, 0.3831, 0.2428, 0.3831, 0.2622, 0.4717, 0.2584, 0.4717, 0.2584, 0.4691, 0.2622, 0.4691, 0.254, 0.5389, 0.254, 0.5351, 0.2591, 0.5351, 0.2591, 0.5389, 0.2484, 0.4717, 0.2484, 0.4691, 0.2584, 0.4691, 0.2584, 0.4717, 0.2119, 0.5389, 0.2119, 0.5351, 0.2144, 0.5351, 0.2145, 0.5389, 0.2707, 0.4064, 0.2707, 0.4102, 0.2606, 0.4102, 0.2606, 0.4064, 0.2263, 0.3665, 0.2239, 0.3665, 0.2239, 0.3567, 0.2263, 0.3567, 0.2263, 0.3567, 0.2239, 0.3567, 0.2239, 0.3534, 0.2263, 0.3534, 0.2359, 0.3567, 0.2335, 0.3567, 0.2335, 0.3534, 0.2359, 0.3534, 0.2335, 0.3567, 0.2311, 0.3567, 0.2311, 0.3534, 0.2335, 0.3534, 0.2311, 0.3567, 0.2287, 0.3567, 0.2287, 0.3534, 0.2311, 0.3534, 0.2287, 0.3567, 0.2263, 0.3567, 0.2263, 0.3534, 0.2287, 0.3534, 0.2359, 0.3665, 0.2335, 0.3665, 0.2335, 0.3567, 0.2359, 0.3567, 0.2335, 0.3665, 0.2311, 0.3665, 0.2311, 0.3567, 0.2335, 0.3567, 0.2311, 0.3665, 0.2287, 0.3665, 0.2287, 0.3567, 0.2311, 0.3567, 0.2287, 0.3665, 0.2263, 0.3665, 0.2263, 0.3567, 0.2287, 0.3567, 0.2707, 0.3913, 0.2707, 0.3951, 0.2606, 0.3951, 0.2606, 0.3913, 0.2707, 0.3951, 0.2707, 0.3989, 0.2606, 0.3989, 0.2606, 0.3951, 0.2707, 0.3989, 0.2707, 0.4027, 0.2606, 0.4027, 0.2606, 0.3989, 0.2707, 0.4027, 0.2707, 0.4064, 0.2606, 0.4064, 0.2606, 0.4027, 0.2253, 0.5541, 0.2253, 0.5539, 0.2293, 0.5536, 0.2293, 0.5541, 0.2119, 0.5541, 0.2119, 0.5503, 0.2147, 0.5503, 0.2148, 0.5541, 0.2119, 0.5503, 0.2119, 0.5465, 0.2146, 0.5465, 0.2147, 0.5503, 0.2119, 0.5465, 0.2119, 0.5427, 0.2146, 0.5427, 0.2146, 0.5465, 0.2119, 0.5427, 0.2119, 0.5389, 0.2145, 0.5389, 0.2146, 0.5427, 0.2293, 0.5541, 0.2293, 0.5536, 0.2373, 0.5538, 0.2373, 0.5541, 0.2253, 0.5336, 0.2293, 0.5316, 0.2293, 0.5316, 0.2253, 0.5336, 0.254, 0.5427, 0.254, 0.5465, 0.254, 0.5465, 0.254, 0.5427, 0.2418, 0.5541, 0.2418, 0.5539, 0.2456, 0.554, 0.2456, 0.5541, 0.2456, 0.5344, 0.254, 0.5351, 0.254, 0.5351, 0.2456, 0.5344, 0.2418, 0.5339, 0.2456, 0.5344, 0.2456, 0.5344, 0.2418, 0.5339, 0.254, 0.5465, 0.254, 0.5503, 0.254, 0.5503, 0.254, 0.5465, 0.2373, 0.5541, 0.2373, 0.5538, 0.2418, 0.5539, 0.2418, 0.5541, 0.2373, 0.5538, 0.2293, 0.5536, 0.2293, 0.5536, 0.2373, 0.5538, 0.2146, 0.5427, 0.2145, 0.5389, 0.2145, 0.5389, 0.2146, 0.5427, 0.254, 0.5503, 0.254, 0.5541, 0.254, 0.5541, 0.254, 0.5503, 0.2456, 0.5541, 0.2456, 0.554, 0.254, 0.5541, 0.2146, 0.5465, 0.2146, 0.5427, 0.2146, 0.5427, 0.2146, 0.5465, 0.2147, 0.5503, 0.2146, 0.5465, 0.2146, 0.5465, 0.2147, 0.5503, 0.2253, 0.5539, 0.2148, 0.5541, 0.2148, 0.5541, 0.2253, 0.5539, 0.4378, 0.5985, 0.4378, 0.5745, 0.5303, 0.5745, 0.5303, 0.5985, 0.2484, 0.4794, 0.2484, 0.4768, 0.2584, 0.4768, 0.2584, 0.4794, 0.2484, 0.4768, 0.2484, 0.4742, 0.2584, 0.4742, 0.2584, 0.4768, 0.2484, 0.4742, 0.2484, 0.4717, 0.2584, 0.4717, 0.2584, 0.4742, 0.254, 0.5541, 0.254, 0.5503, 0.2591, 0.5503, 0.2591, 0.5541, 0.254, 0.5503, 0.254, 0.5465, 0.2591, 0.5465, 0.2591, 0.5503, 0.254, 0.5465, 0.254, 0.5427, 0.2591, 0.5427, 0.2591, 0.5465, 0.254, 0.5427, 0.254, 0.5389, 0.2591, 0.5389, 0.2591, 0.5427, 0.2622, 0.482, 0.2584, 0.482, 0.2584, 0.4794, 0.2622, 0.4794, 0.2622, 0.4794, 0.2584, 0.4794, 0.2584, 0.4768, 0.2622, 0.4768, 0.2622, 0.4768, 0.2584, 0.4768, 0.2584, 0.4742, 0.2622, 0.4742, 0.2622, 0.4742, 0.2584, 0.4742, 0.2584, 0.4717, 0.2622, 0.4717, 0.2494, 0.4034, 0.2477, 0.4034, 0.2477, 0.3831, 0.2494, 0.3831, 0.2477, 0.4034, 0.2461, 0.4034, 0.2461, 0.3831, 0.2477, 0.3831, 0.2461, 0.4034, 0.2445, 0.4034, 0.2445, 0.3831, 0.2461, 0.3831, 0.2445, 0.4034, 0.2428, 0.4034, 0.2428, 0.3831, 0.2445, 0.3831, 0.2725, 0.4089, 0.2725, 0.4063, 0.2786, 0.4063, 0.2786, 0.4089, 0.2725, 0.4063, 0.2725, 0.4037, 0.2786, 0.4037, 0.2786, 0.4063, 0.2725, 0.4037, 0.2725, 0.4011, 0.2786, 0.4011, 0.2786, 0.4037, 0.2725, 0.4011, 0.2725, 0.3986, 0.2786, 0.3986, 0.2786, 0.4011, 0.248, 0.5334, 0.248, 0.5308, 0.253, 0.5308, 0.253, 0.5334, 0.248, 0.5308, 0.248, 0.5283, 0.253, 0.5283, 0.253, 0.5308, 0.248, 0.5283, 0.248, 0.5257, 0.253, 0.5257, 0.253, 0.5283, 0.248, 0.5257, 0.248, 0.5231, 0.253, 0.5231, 0.253, 0.5257, 0.253, 0.5334, 0.253, 0.5308, 0.258, 0.5308, 0.258, 0.5334, 0.253, 0.5308, 0.253, 0.5283, 0.258, 0.5283, 0.258, 0.5308, 0.253, 0.5283, 0.253, 0.5257, 0.258, 0.5257, 0.258, 0.5283, 0.253, 0.5257, 0.253, 0.5231, 0.258, 0.5231, 0.258, 0.5257, 0.258, 0.5334, 0.258, 0.5308, 0.2624, 0.5308, 0.2624, 0.5334, 0.258, 0.5308, 0.258, 0.5283, 0.2624, 0.5283, 0.2624, 0.5308, 0.258, 0.5283, 0.258, 0.5257, 0.2624, 0.5257, 0.2624, 0.5283, 0.258, 0.5257, 0.258, 0.5231, 0.2624, 0.5231, 0.2624, 0.5257, 0.2757, 0.482, 0.2757, 0.4794, 0.281, 0.4794, 0.281, 0.482, 0.2757, 0.4794, 0.2757, 0.4768, 0.281, 0.4768, 0.281, 0.4794, 0.2757, 0.4768, 0.2757, 0.4742, 0.281, 0.4742, 0.281, 0.4768, 0.2757, 0.4742, 0.2757, 0.4717, 0.281, 0.4717, 0.281, 0.4742, 0.2624, 0.5334, 0.2624, 0.5308, 0.2699, 0.5308, 0.2699, 0.5334, 0.2624, 0.5308, 0.2624, 0.5283, 0.2699, 0.5283, 0.2699, 0.5308, 0.2624, 0.5283, 0.2624, 0.5257, 0.2699, 0.5257, 0.2699, 0.5283, 0.2624, 0.5257, 0.2624, 0.5231, 0.2699, 0.5231, 0.2699, 0.5257, 0.2412, 0.4034, 0.2428, 0.4034, 0.2428, 0.4432, 0.2412, 0.4432, 0.2428, 0.4034, 0.2445, 0.4034, 0.2445, 0.4432, 0.2428, 0.4432, 0.2445, 0.4034, 0.2461, 0.4034, 0.2461, 0.4432, 0.2445, 0.4432, 0.2461, 0.4034, 0.2477, 0.4034, 0.2477, 0.4432, 0.2461, 0.4432, 0.2239, 0.386, 0.2239, 0.3665, 0.2263, 0.3665, 0.2263, 0.386, 0.2263, 0.386, 0.2263, 0.3665, 0.2287, 0.3665, 0.2287, 0.386, 0.2287, 0.386, 0.2287, 0.3665, 0.2311, 0.3665, 0.2311, 0.386, 0.2311, 0.386, 0.2311, 0.3665, 0.2335, 0.3665, 0.2335, 0.386, 0.1296, 0.4018, 0.132, 0.4018, 0.132, 0.4375, 0.1296, 0.4375, 0.132, 0.4018, 0.1344, 0.4018, 0.1344, 0.4375, 0.132, 0.4375, 0.1344, 0.4018, 0.1368, 0.4018, 0.1368, 0.4375, 0.1344, 0.4375, 0.1368, 0.4018, 0.1392, 0.4018, 0.1392, 0.4375, 0.1368, 0.4375, 0.2412, 0.4432, 0.2428, 0.4432, 0.2428, 0.4509, 0.2412, 0.4509, 0.2428, 0.4432, 0.2445, 0.4432, 0.2445, 0.4509, 0.2428, 0.4509, 0.2445, 0.4432, 0.2461, 0.4432, 0.2461, 0.4509, 0.2445, 0.4509, 0.2461, 0.4432, 0.2477, 0.4432, 0.2477, 0.4509, 0.2461, 0.4509, 0.2412, 0.4509, 0.2428, 0.4509, 0.2428, 0.4562, 0.2412, 0.4562, 0.2428, 0.4509, 0.2445, 0.4509, 0.2445, 0.4562, 0.2428, 0.4562, 0.2445, 0.4509, 0.2461, 0.4509, 0.2461, 0.4562, 0.2445, 0.4562, 0.2461, 0.4509, 0.2477, 0.4509, 0.2477, 0.4562, 0.2461, 0.4562, 0.2765, 0.5463, 0.2765, 0.5437, 0.2817, 0.5437, 0.2817, 0.5463, 0.2765, 0.5437, 0.2765, 0.5411, 0.2817, 0.5411, 0.2817, 0.5437, 0.2765, 0.5411, 0.2765, 0.5385, 0.2817, 0.5385, 0.2817, 0.5411, 0.2765, 0.5385, 0.2765, 0.536, 0.2817, 0.536, 0.2817, 0.5385, 0.248, 0.5205, 0.248, 0.5231, 0.2443, 0.5231, 0.2443, 0.5205, 0.248, 0.5231, 0.248, 0.5257, 0.2443, 0.5257, 0.2443, 0.5231, 0.248, 0.5257, 0.248, 0.5283, 0.2443, 0.5283, 0.2443, 0.5257, 0.248, 0.5283, 0.248, 0.5308, 0.2443, 0.5308, 0.2443, 0.5283, 0.2443, 0.5205, 0.2443, 0.5231, 0.2385, 0.5231, 0.2385, 0.5205, 0.2443, 0.5231, 0.2443, 0.5257, 0.2385, 0.5257, 0.2385, 0.5231, 0.2443, 0.5257, 0.2443, 0.5283, 0.2385, 0.5283, 0.2385, 0.5257, 0.2443, 0.5283, 0.2443, 0.5308, 0.2385, 0.5308, 0.2385, 0.5283, 0.2385, 0.5205, 0.2385, 0.5231, 0.2331, 0.5231, 0.2331, 0.5205, 0.2385, 0.5231, 0.2385, 0.5257, 0.2331, 0.5257, 0.2331, 0.5231, 0.2385, 0.5257, 0.2385, 0.5283, 0.2331, 0.5283, 0.2331, 0.5257, 0.2385, 0.5283, 0.2385, 0.5308, 0.2331, 0.5308, 0.2331, 0.5283, 0.2699, 0.5463, 0.2699, 0.5437, 0.2739, 0.5437, 0.2739, 0.5463, 0.2699, 0.5437, 0.2699, 0.5411, 0.2739, 0.5411, 0.2739, 0.5437, 0.2699, 0.5411, 0.2699, 0.5385, 0.2739, 0.5385, 0.2739, 0.5411, 0.2699, 0.5385, 0.2699, 0.536, 0.2739, 0.536, 0.2739, 0.5385, 0.2739, 0.5463, 0.2739, 0.5437, 0.2765, 0.5437, 0.2765, 0.5463, 0.2739, 0.5437, 0.2739, 0.5411, 0.2765, 0.5411, 0.2765, 0.5437, 0.2739, 0.5411, 0.2739, 0.5385, 0.2765, 0.5385, 0.2765, 0.5411, 0.2739, 0.5385, 0.2739, 0.536, 0.2765, 0.536, 0.2765, 0.5385, 0.2414, 0.4948, 0.2414, 0.4922, 0.2464, 0.4922, 0.2464, 0.4948, 0.2414, 0.4922, 0.2414, 0.4897, 0.2464, 0.4897, 0.2464, 0.4922, 0.2414, 0.4897, 0.2414, 0.4871, 0.2464, 0.4871, 0.2464, 0.4897, 0.2414, 0.4871, 0.2414, 0.4845, 0.2464, 0.4845, 0.2464, 0.4871, 0.2331, 0.4948, 0.2331, 0.4922, 0.2414, 0.4922, 0.2414, 0.4948, 0.2331, 0.4922, 0.2331, 0.4897, 0.2414, 0.4897, 0.2414, 0.4922, 0.2331, 0.4897, 0.2331, 0.4871, 0.2414, 0.4871, 0.2414, 0.4897, 0.2331, 0.4871, 0.2331, 0.4845, 0.2414, 0.4845, 0.2414, 0.4871, 0.2464, 0.4948, 0.2464, 0.4922, 0.2484, 0.4922, 0.2484, 0.4948, 0.2464, 0.4922, 0.2464, 0.4897, 0.2484, 0.4897, 0.2484, 0.4922, 0.2464, 0.4897, 0.2464, 0.4871, 0.2484, 0.4871, 0.2484, 0.4897, 0.2464, 0.4871, 0.2464, 0.4845, 0.2484, 0.4845, 0.2484, 0.4871, 0.2239, 0.4606, 0.2263, 0.4606, 0.2263, 0.4659, 0.2239, 0.4659, 0.2263, 0.4606, 0.2287, 0.4606, 0.2287, 0.4659, 0.2263, 0.4659, 0.2287, 0.4606, 0.2311, 0.4606, 0.2311, 0.4659, 0.2287, 0.4659, 0.2311, 0.4606, 0.2335, 0.4606, 0.2335, 0.4659, 0.2311, 0.4659, 0.2239, 0.4659, 0.2263, 0.4659, 0.2263, 0.4798, 0.2239, 0.4798, 0.2263, 0.4659, 0.2287, 0.4659, 0.2287, 0.4798, 0.2263, 0.4798, 0.5295, 0.5136, 0.5503, 0.5136, 0.5503, 0.6342, 0.5295, 0.6342, 0.2311, 0.4659, 0.2335, 0.4659, 0.2335, 0.4798, 0.2311, 0.4798, 0.2239, 0.4905, 0.2263, 0.4905, 0.2263, 0.502, 0.2239, 0.502, 0.2263, 0.4905, 0.2287, 0.4905, 0.2287, 0.502, 0.2263, 0.502, 0.2287, 0.4905, 0.2311, 0.4905, 0.2311, 0.502, 0.2287, 0.502, 0.2311, 0.4905, 0.2335, 0.4905, 0.2335, 0.502, 0.2311, 0.502, 0.2239, 0.4798, 0.2263, 0.4798, 0.2263, 0.4905, 0.2239, 0.4905, 0.2263, 0.4798, 0.2287, 0.4798, 0.2287, 0.4905, 0.2263, 0.4905, 0.5295, 0.6342, 0.5503, 0.6342, 0.5503, 0.7272, 0.5295, 0.7272, 0.2311, 0.4798, 0.2335, 0.4798, 0.2335, 0.4905, 0.2311, 0.4905, 0.2239, 0.502, 0.2263, 0.502, 0.2263, 0.5077, 0.2239, 0.5077, 0.2263, 0.502, 0.2287, 0.502, 0.2287, 0.5077, 0.2263, 0.5077, 0.2287, 0.502, 0.2311, 0.502, 0.2311, 0.5077, 0.2287, 0.5077, 0.2311, 0.502, 0.2335, 0.502, 0.2335, 0.5077, 0.2311, 0.5077, 0.2923, 0.5159, 0.2157, 0.5159, 0.2157, 0.5013, 0.2923, 0.5013, 0.2923, 0.5013, 0.2157, 0.5013, 0.2157, 0.4867, 0.2923, 0.4867, 0.2923, 0.4867, 0.2157, 0.4867, 0.2157, 0.472, 0.2923, 0.472, 0.2923, 0.472, 0.2157, 0.472, 0.2157, 0.4574, 0.2923, 0.4574, 0.2239, 0.5077, 0.2263, 0.5077, 0.2263, 0.5162, 0.2239, 0.5162, 0.2263, 0.5077, 0.2287, 0.5077, 0.2287, 0.5162, 0.2263, 0.5162, 0.2287, 0.5077, 0.2311, 0.5077, 0.2311, 0.5162, 0.2287, 0.5162, 0.2311, 0.5077, 0.2335, 0.5077, 0.2335, 0.5162, 0.2311, 0.5162, 0.2311, 0.425, 0.2311, 0.4055, 0.2335, 0.4055, 0.2335, 0.425, 0.2311, 0.4055, 0.2311, 0.386, 0.2335, 0.386, 0.2335, 0.4055, 0.2287, 0.425, 0.2287, 0.4055, 0.2311, 0.4055, 0.2311, 0.425, 0.4841, 0.6136, 0.4841, 0.4556, 0.5036, 0.4556, 0.5036, 0.6136, 0.2263, 0.425, 0.2263, 0.4055, 0.2287, 0.4055, 0.2287, 0.425, 0.4647, 0.6136, 0.4647, 0.4556, 0.4841, 0.4556, 0.4841, 0.6136, 0.2239, 0.425, 0.2239, 0.4055, 0.2263, 0.4055, 0.2263, 0.425, 0.2239, 0.4055, 0.2239, 0.386, 0.2263, 0.386, 0.2263, 0.4055, 0.2119, 0.425, 0.2119, 0.4055, 0.2239, 0.4055, 0.2239, 0.425, 0.2119, 0.4055, 0.2119, 0.386, 0.2239, 0.386, 0.2239, 0.4055, 0.2335, 0.425, 0.2335, 0.4055, 0.2359, 0.4055, 0.2359, 0.425, 0.2335, 0.4055, 0.2335, 0.386, 0.2359, 0.386, 0.2359, 0.4055, 0.2359, 0.425, 0.2359, 0.4055, 0.2598, 0.4055, 0.2598, 0.425, 0.2359, 0.4055, 0.2359, 0.386, 0.2598, 0.386, 0.2598, 0.4055, 0.547, 0.6742, 0.5365, 0.59, 0.5572, 0.5121, 0.6028, 0.5257, 0.6, 0.5768, 0.2528, 0.486, 0.2519, 0.4745, 0.2609, 0.4605, 0.261, 0.5125, 0.2413, 0.5126, 0.2461, 0.4983, 0.5254, 0.6115, 0.4969, 0.5908, 0.4805, 0.5288, 0.4889, 0.4618, 0.531, 0.5393, 0.2422, 0.4792, 0.2347, 0.4654, 0.2294, 0.4496, 0.2513, 0.4496, 0.2512, 0.5075, 0.2412, 0.4919, 0.9292, 0.2035, 0.9292, 0.2023, 0.9326, 0.2006, 0.9326, 0.2035, 0.254, 0.5351, 0.254, 0.5389, 0.254, 0.5389, 0.254, 0.5351, 0.2418, 0.5339, 0.2373, 0.5334, 0.2373, 0.5162, 0.2418, 0.5162, 0.2148, 0.5541, 0.2253, 0.5539, 0.2253, 0.5541, 0.2145, 0.5389, 0.2144, 0.5351, 0.2144, 0.5351, 0.2145, 0.5389, 0.2148, 0.5541, 0.2147, 0.5503, 0.2147, 0.5503, 0.2148, 0.5541, 0.254, 0.5541, 0.2456, 0.554, 0.2456, 0.554, 0.254, 0.5541, 0.254, 0.5351, 0.2456, 0.5344, 0.2456, 0.5162, 0.254, 0.5162, 0.2293, 0.5316, 0.2373, 0.5334, 0.2373, 0.5334, 0.2293, 0.5316, 0.2373, 0.5334, 0.2418, 0.5339, 0.2418, 0.5339, 0.2373, 0.5334, 0.2418, 0.5539, 0.2373, 0.5538, 0.2373, 0.5538, 0.2418, 0.5539, 0.2144, 0.5351, 0.2253, 0.5336, 0.2253, 0.5336, 0.2144, 0.5351, 0.2293, 0.5536, 0.2253, 0.5539, 0.2253, 0.5539, 0.2293, 0.5536, 0.254, 0.5389, 0.254, 0.5427, 0.254, 0.5427, 0.254, 0.5389, 0.2456, 0.5344, 0.2418, 0.5339, 0.2418, 0.5162, 0.2456, 0.5162, 0.2293, 0.5316, 0.2253, 0.5336, 0.2253, 0.5162, 0.2293, 0.5162, 0.2456, 0.554, 0.2418, 0.5539, 0.2418, 0.5539, 0.2456, 0.554, 0.2373, 0.5334, 0.2293, 0.5316, 0.2293, 0.5162, 0.2373, 0.5162, 0.9326, 0.2035, 0.9326, 0.2006, 0.9393, 0.2021, 0.9393, 0.2035, 0.9432, 0.2035, 0.9432, 0.2025, 0.9465, 0.2029, 0.9465, 0.2035, 0.9393, 0.2035, 0.9393, 0.2021, 0.9432, 0.2025, 0.9432, 0.2035, 0.9465, 0.2035, 0.9465, 0.2029, 0.9536, 0.2035, 0.9465, 0.2068, 0.9465, 0.2035, 0.9536, 0.2035, 0.9536, 0.2068, 0.9393, 0.2068, 0.9393, 0.2035, 0.9432, 0.2035, 0.9432, 0.2068, 0.9432, 0.2068, 0.9432, 0.2035, 0.9465, 0.2035, 0.9465, 0.2068, 0.9326, 0.2068, 0.9326, 0.2035, 0.9393, 0.2035, 0.9393, 0.2068, 0.9292, 0.2068, 0.9292, 0.2035, 0.9326, 0.2035, 0.9326, 0.2068, 0.9292, 0.2164, 0.9292, 0.2132, 0.9326, 0.2132, 0.9326, 0.2164, 0.9292, 0.2132, 0.9292, 0.21, 0.9326, 0.21, 0.9326, 0.2132, 0.9292, 0.21, 0.9292, 0.2068, 0.9326, 0.2068, 0.9326, 0.21, 0.9326, 0.2164, 0.9326, 0.2132, 0.9393, 0.2132, 0.9393, 0.2164, 0.9326, 0.2132, 0.9326, 0.21, 0.9393, 0.21, 0.9393, 0.2132, 0.9326, 0.21, 0.9326, 0.2068, 0.9393, 0.2068, 0.9393, 0.21, 0.9432, 0.2164, 0.9432, 0.2132, 0.9465, 0.2132, 0.9465, 0.2164, 0.9432, 0.2132, 0.9432, 0.21, 0.9465, 0.21, 0.9465, 0.2132, 0.9432, 0.21, 0.9432, 0.2068, 0.9465, 0.2068, 0.9465, 0.21, 0.9146, 0.1885, 0.9146, 0.1659, 0.9413, 0.1659, 0.9413, 0.1885, 0.9393, 0.2132, 0.9393, 0.21, 0.9432, 0.21, 0.9432, 0.2132, 0.9393, 0.21, 0.9393, 0.2068, 0.9432, 0.2068, 0.9432, 0.21, 0.9465, 0.2164, 0.9465, 0.2132, 0.9536, 0.2132, 0.9536, 0.2164, 0.9465, 0.2132, 0.9465, 0.21, 0.9536, 0.21, 0.9536, 0.2132, 0.9465, 0.21, 0.9465, 0.2068, 0.9536, 0.2068, 0.9536, 0.21, 0.9326, 0.2193, 0.9292, 0.2195, 0.9292, 0.2164, 0.9326, 0.2164, 0.9292, 0.2195, 0.9202, 0.2197, 0.9201, 0.2164, 0.9292, 0.2164, 0.9201, 0.2132, 0.92, 0.21, 0.9292, 0.21, 0.9292, 0.2132, 0.9393, 0.2194, 0.9326, 0.2193, 0.9326, 0.2164, 0.9393, 0.2164, 0.9465, 0.2196, 0.9432, 0.2195, 0.9432, 0.2164, 0.9465, 0.2164, 0.9432, 0.2195, 0.9393, 0.2194, 0.9393, 0.2164, 0.9432, 0.2164, 0.9536, 0.2197, 0.9465, 0.2196, 0.9465, 0.2164, 0.9536, 0.2164, 0.9199, 0.2068, 0.9199, 0.2035, 0.9292, 0.2035, 0.9292, 0.2068, 0.9201, 0.2164, 0.9201, 0.2132, 0.9292, 0.2132, 0.9292, 0.2164, 0.92, 0.21, 0.9199, 0.2068, 0.9292, 0.2068, 0.9292, 0.21, 0.9199, 0.2035, 0.9292, 0.2023, 0.9292, 0.2035])
me_cube.materials.append(mat_car)
me_cube.use_remesh_preserve_volume = False
me_cube.use_remesh_preserve_attributes = False
me_cube.use_mirror_vertex_groups = False
me_cube.update()

# ---- objects
ob_wheel4 = bpy.data.objects.new('Wheel4', me_cylinder_003)
ob_wheel3 = bpy.data.objects.new('Wheel3', me_cylinder_002)
ob_wheel2 = bpy.data.objects.new('Wheel2', me_cylinder_001)
ob_wheel1 = bpy.data.objects.new('Wheel1', me_cylinder)
ob_carbody = bpy.data.objects.new('CarBody', me_cube)

# ---- transforms, parenting, visibility, modifiers, constraints
ob_wheel4.location = (-2.85, 1.29, -1.667)
ob_wheel4.rotation_euler = (1.571, -0.0, 0.0)
ob_wheel4.lineart.crease_threshold = 0.0
ob_wheel3.location = (3.403, 1.29, -1.667)
ob_wheel3.rotation_euler = (1.571, -0.0, 0.0)
ob_wheel3.lineart.crease_threshold = 0.0
ob_wheel2.location = (3.403, -1.261, -1.667)
ob_wheel2.rotation_euler = (1.571, -0.0, 0.0)
ob_wheel2.lineart.crease_threshold = 0.0
ob_wheel1.location = (-2.85, -1.261, -1.667)
ob_wheel1.rotation_euler = (1.571, -0.0, 0.0)
ob_wheel1.lineart.crease_threshold = 0.0
ob_carbody.location = (0.06833, -0.0005698, -0.353)
ob_carbody.lock_rotations_4d = False
ob_carbody.empty_display_type = 'ARROWS'
ob_carbody.lineart.crease_threshold = 0.0

# ---- collection membership
col_collection_1.objects.link(ob_wheel4)
col_collection_1.objects.link(ob_wheel3)
col_collection_1.objects.link(ob_wheel2)
col_collection_1.objects.link(ob_wheel1)
col_collection_1.objects.link(ob_carbody)

# ---- scene / render settings (as saved in the file)
scene.frame_start = 1; scene.frame_end = 250; scene.frame_set(243)
scene.render.engine = 'BLENDER_EEVEE_NEXT'
scene.render.resolution_percentage = 50
scene.render.dither_intensity = 0.0
scene.cycles.use_denoising = False
scene.cycles.samples = 128
scene.cycles.sampling_pattern = 'TABULATED_SOBOL'
scene.cycles.use_adaptive_sampling = False
scene.cycles.use_light_tree = False
scene.cycles.blur_glossy = 0.0
scene.cycles.sample_clamp_indirect = 0.0
scene.view_settings.view_transform = 'Standard'
bpy.context.view_layer.update()

# ---- added for rendering (the .blend has no active camera and no usable light): camera, sun
cam_auto = bpy.data.cameras.new('AutoCamera')
cam_auto.lens = 50.0
cam_auto.sensor_width = 36.0
cam_auto.clip_end = 1000.0
ob_auto_camera = bpy.data.objects.new('AutoCamera', cam_auto)
scene.collection.objects.link(ob_auto_camera)
ob_auto_camera.location = (10.3855, -12.5567, 7.70885)
ob_auto_camera.rotation_euler = (1.09748, -7.21219e-08, 0.694738)
scene.camera = ob_auto_camera
light_auto_sun = bpy.data.lights.new('AutoSun', 'SUN')
light_auto_sun.energy = 3.0
light_auto_sun.angle = 0.0523599
ob_auto_sun = bpy.data.objects.new('AutoSun', light_auto_sun)
scene.collection.objects.link(ob_auto_sun)
ob_auto_sun.rotation_euler = (0.872665, 0.174533, 0.523599)
bpy.context.view_layer.update()
